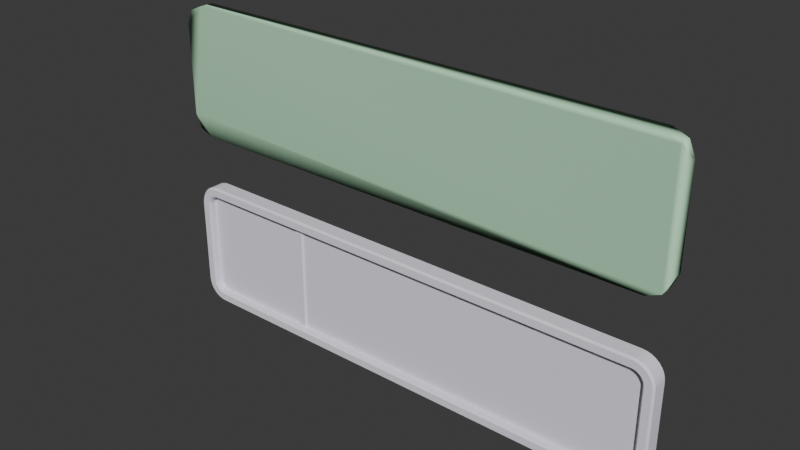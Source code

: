 # Source: Model.blend  (saved by Blender 4.4.30; exported with 4.5.12 LTS)
import bpy
from mathutils import Matrix  # noqa: F401  (used for matrix-valued properties, if any)

bpy.ops.wm.read_factory_settings(use_empty=True)
scene = bpy.context.scene
scene.name = 'sign_gameplay01_witharrow_l.qc'

# ---- collections
col_sign_gameplay01_witharrow_l = bpy.data.collections.new('sign_gameplay01_witharrow_L'); scene.collection.children.link(col_sign_gameplay01_witharrow_l)
col_sign_gameplay01_witharrow_l_physics = bpy.data.collections.new('sign_gameplay01_witharrow_l_physics'); scene.collection.children.link(col_sign_gameplay01_witharrow_l_physics)

# ---- materials (node trees are filled in below, after node groups)
mat_sign_sequence_state_active = bpy.data.materials.new('sign_sequence_state_active')
mat_sign_sequence_state_active.diffuse_color = (0.8429, 0.8352, 0.9236, 1.0)
mat_phy = bpy.data.materials.new('  phy')
mat_phy.diffuse_color = (0.5797, 0.9567, 0.6432, 1.0)

# ---- material node trees

# ---- world
world_world = bpy.data.worlds.new('World'); scene.world = world_world
world_world.use_nodes = True; world_world.node_tree.nodes.clear()
_N = world_world.node_tree.nodes; _L = world_world.node_tree.links
n0 = _N.new('ShaderNodeOutputWorld'); n0.name = 'World Output'; n0.location = (300, 300)
n1 = _N.new('ShaderNodeBackground'); n1.name = 'Background'; n1.location = (10, 300)
n1.inputs[0].default_value = (0.05088, 0.05088, 0.05088, 1.0)
_L.new(n1.outputs[0], n0.inputs[0])
n0.is_active_output = True
world_world.color = (0.05088, 0.05088, 0.05088)
world_world.sun_shadow_jitter_overblur = 0.0

# ---- meshes
me_sign_gameplay01_witharrow_l = bpy.data.meshes.new('sign_gameplay01_witharrow_L')
me_sign_gameplay01_witharrow_l.from_pydata([(-23.0, -2.666, 12.0), (-43.0, -3e-06, 12.0), (-43.0, -2.666, 12.0), (-23.0, -2e-06, 12.0), (-23.0, -2.666, -10.0), (-43.0, -2e-06, -10.0), (-43.0, -2.666, -10.0), (-23.0, -1e-06, -10.0), (43.0, -2.666, -10.0), (43.0, 2e-06, -10.0), (-23.0, -1e-06, 10.0), (-43.0, -2.666, 10.0), (-43.0, -2e-06, 10.0), (-23.0, -2.666, 10.0), (43.0, 2e-06, 10.0), (43.0, -2.666, 10.0), (-23.0, 0.0, -12.0), (-43.0, -2.666, -12.0), (-43.0, -1e-06, -12.0), (-23.0, -2.666, -12.0), (43.0, 3e-06, -12.0), (43.0, -2.666, -12.0), (-23.67, -2.0, -10.0), (-24.0, -1.666, 10.0), (-24.0, -1.666, -10.0), (-23.67, -2.0, 10.0), (-22.0, -1.666, -10.0), (-22.33, -2.0, 10.0), (-22.33, -2.0, -10.0), (-22.0, -1.666, 10.0), (43.0, -2.666, 12.0), (43.0, 1e-06, 12.0), (45.0, -1.666, 8.0), (43.0, -1.666, 10.0), (-23.0, -1.666, 10.0), (43.45, -1.666, 9.95), (43.87, -1.666, 9.802), (44.25, -1.666, 9.564), (44.56, -1.666, 9.247), (44.8, -1.666, 8.868), (44.95, -1.666, 8.445), (44.95, -1.666, -8.445), (45.0, -1.666, -8.0), (44.8, -1.666, -8.868), (44.56, -1.666, -9.247), (44.25, -1.666, -9.564), (43.87, -1.666, -9.802), (43.45, -1.666, -9.95), (43.0, -1.666, -10.0), (-23.0, -1.666, -10.0), (-43.0, -1.666, 10.0), (-43.0, -1.666, -10.0), (-43.45, -1.666, -9.95), (-43.87, -1.666, -9.802), (-44.25, -1.666, -9.564), (-44.56, -1.666, -9.247), (-44.8, -1.666, -8.868), (-44.95, -1.666, -8.445), (-45.0, -1.666, -8.0), (-45.0, -1.666, 8.0), (-44.95, -1.666, 8.445), (-44.8, -1.666, 8.868), (-44.56, -1.666, 9.247), (-44.25, -1.666, 9.564), (-43.87, -1.666, 9.802), (-43.45, -1.666, 9.95), (47.0, -2.666, -8.0), (46.67, -3.0, 8.0), (46.67, -3.0, -8.0), (46.59, -3.0, -8.715), (46.92, -2.666, -8.78), (46.39, -3.0, -9.403), (-23.0, -3.0, 11.67), (43.0, -3.0, 11.67), (43.72, -3.0, 11.59), (43.78, -2.666, 11.92), (44.4, -3.0, 11.39), (44.53, -2.666, 11.7), (45.04, -3.0, 11.05), (45.22, -2.666, 11.33), (45.59, -3.0, 10.59), (45.83, -2.666, 10.83), (46.05, -3.0, 10.04), (46.33, -2.666, 10.22), (46.39, -3.0, 9.403), (46.7, -2.666, 9.531), (46.59, -3.0, 8.715), (46.92, -2.666, 8.78), (47.0, -2.666, 8.0), (-45.0, -2e-06, -8.0), (-45.0, -2.666, -8.0), (-44.96, -2.666, -8.39), (-44.96, -2e-06, -8.39), (-44.85, -2.666, -8.765), (-44.85, -2e-06, -8.765), (-44.66, -2.666, -9.111), (-44.66, -2e-06, -9.111), (-44.41, -2.666, -9.414), (-44.41, -2e-06, -9.414), (-44.11, -2.666, -9.663), (-44.11, -2e-06, -9.663), (-43.77, -2.666, -9.848), (-43.77, -2e-06, -9.848), (-43.39, -2.666, -9.962), (-43.39, -2e-06, -9.962), (-43.39, -2.666, 9.962), (-43.39, -2e-06, 9.962), (-43.77, -2.666, 9.848), (-43.77, -2e-06, 9.848), (-44.11, -2.666, 9.663), (-44.11, -2e-06, 9.663), (-44.41, -2.666, 9.414), (-44.41, -2e-06, 9.414), (-44.66, -2.666, 9.111), (-44.66, -2e-06, 9.111), (-44.85, -2.666, 8.765), (-44.85, -2e-06, 8.765), (-44.96, -2.666, 8.39), (-44.96, -2e-06, 8.39), (-45.0, -2.666, 8.0), (-45.0, -2e-06, 8.0), (44.96, 2e-06, -8.39), (45.0, -2.666, -8.0), (45.0, 2e-06, -8.0), (44.96, -2.666, -8.39), (44.85, 2e-06, -8.765), (44.85, -2.666, -8.765), (44.66, 2e-06, -9.111), (44.66, -2.666, -9.111), (44.41, 2e-06, -9.414), (44.41, -2.666, -9.414), (44.11, 2e-06, -9.663), (44.11, -2.666, -9.663), (43.77, 2e-06, -9.848), (43.77, -2.666, -9.848), (43.39, 2e-06, -9.962), (43.39, -2.666, -9.962), (43.39, 2e-06, 9.962), (43.39, -2.666, 9.962), (43.77, 2e-06, 9.848), (43.77, -2.666, 9.848), (44.11, 2e-06, 9.663), (44.11, -2.666, 9.663), (44.41, 2e-06, 9.414), (44.41, -2.666, 9.414), (44.66, 2e-06, 9.111), (44.66, -2.666, 9.111), (44.85, 2e-06, 8.765), (44.85, -2.666, 8.765), (44.96, 2e-06, 8.39), (44.96, -2.666, 8.39), (45.0, 2e-06, 8.0), (45.0, -2.666, 8.0), (47.0, 2e-06, -8.0), (46.92, 2e-06, -8.78), (46.7, -2.666, -9.531), (46.7, 2e-06, -9.531), (46.33, -2.666, -10.22), (46.33, 2e-06, -10.22), (45.83, -2.666, -10.83), (45.83, 2e-06, -10.83), (45.22, -2.666, -11.33), (45.22, 2e-06, -11.33), (44.53, -2.666, -11.7), (44.53, 3e-06, -11.7), (43.78, -2.666, -11.92), (43.78, 3e-06, -11.92), (43.78, 1e-06, 11.92), (44.53, 1e-06, 11.7), (45.22, 2e-06, 11.33), (45.83, 2e-06, 10.83), (46.33, 2e-06, 10.22), (46.7, 2e-06, 9.531), (46.92, 2e-06, 8.78), (47.0, 2e-06, 8.0), (-46.92, -2.666, 8.78), (-47.0, -2e-06, 8.0), (-47.0, -2.666, 8.0), (-46.92, -2e-06, 8.78), (-46.7, -2.666, 9.531), (-46.7, -2e-06, 9.531), (-46.33, -2.666, 10.22), (-46.33, -2e-06, 10.22), (-45.83, -2.666, 10.83), (-45.83, -2e-06, 10.83), (-45.22, -2.666, 11.33), (-45.22, -2e-06, 11.33), (-44.53, -2.666, 11.7), (-44.53, -3e-06, 11.7), (-43.78, -2.666, 11.92), (-43.78, -3e-06, 11.92), (-43.78, -2.666, -11.92), (-43.78, -1e-06, -11.92), (-44.53, -2.666, -11.7), (-44.53, -1e-06, -11.7), (-45.22, -2.666, -11.33), (-45.22, -2e-06, -11.33), (-45.83, -2.666, -10.83), (-45.83, -2e-06, -10.83), (-46.33, -2.666, -10.22), (-46.33, -2e-06, -10.22), (-46.7, -2.666, -9.531), (-46.7, -2e-06, -9.531), (-46.92, -2.666, -8.78), (-46.92, -2e-06, -8.78), (-47.0, -2.666, -8.0), (-47.0, -2e-06, -8.0), (44.3, -3.0, -9.941), (45.59, -3.0, -10.59), (44.65, -3.0, -9.651), (46.05, -3.0, -10.04), (44.94, -3.0, -9.297), (45.16, -3.0, -8.894), (45.29, -3.0, -8.456), (45.33, -3.0, -8.0), (45.33, -3.0, 8.0), (45.29, -3.0, 8.456), (45.16, -3.0, 8.894), (44.94, -3.0, 9.297), (43.46, -3.0, -10.29), (44.4, -3.0, -11.39), (43.89, -3.0, -10.16), (45.04, -3.0, -11.05), (44.65, -3.0, 9.651), (44.3, -3.0, 9.941), (43.89, -3.0, 10.16), (43.46, -3.0, 10.29), (43.0, -3.0, 10.33), (-23.0, -3.0, 10.33), (-43.0, -3.0, 11.67), (-43.0, -3.0, 10.33), (-43.72, -3.0, 11.59), (-43.46, -3.0, 10.29), (-44.4, -3.0, 11.39), (-43.89, -3.0, 10.16), (-45.04, -3.0, 11.05), (-44.3, -3.0, 9.941), (-45.59, -3.0, 10.59), (-44.65, -3.0, 9.651), (-46.05, -3.0, 10.04), (-44.94, -3.0, 9.297), (-46.39, -3.0, 9.403), (-45.16, -3.0, 8.894), (-46.59, -3.0, 8.715), (-45.29, -3.0, 8.456), (-46.67, -3.0, 8.0), (-45.33, -3.0, 8.0), (-46.67, -3.0, -8.0), (-45.33, -3.0, -8.0), (-46.59, -3.0, -8.715), (-45.29, -3.0, -8.456), (-46.39, -3.0, -9.403), (-45.16, -3.0, -8.894), (-46.05, -3.0, -10.04), (-44.94, -3.0, -9.297), (-45.59, -3.0, -10.59), (-44.65, -3.0, -9.651), (-45.04, -3.0, -11.05), (-44.3, -3.0, -9.941), (-44.4, -3.0, -11.39), (-43.89, -3.0, -10.16), (-43.72, -3.0, -11.59), (-43.46, -3.0, -10.29), (-43.0, -3.0, -11.67), (-43.0, -3.0, -10.33), (-23.0, -3.0, -11.67), (-23.0, -3.0, -10.33), (43.0, -3.0, -11.67), (43.0, -3.0, -10.33), (43.72, -3.0, -11.59)], [], [(0, 1, 2), (0, 3, 1), (4, 5, 6), (4, 7, 5), (8, 7, 4), (8, 9, 7), (10, 11, 12), (10, 13, 11), (14, 13, 10), (14, 15, 13), (16, 17, 18), (16, 19, 17), (20, 19, 16), (20, 21, 19), (22, 23, 24), (22, 25, 23), (26, 27, 28), (26, 29, 27), (22, 27, 25), (22, 28, 27), (30, 3, 0), (30, 31, 3), (32, 33, 34), (32, 35, 33), (32, 36, 35), (32, 37, 36), (32, 38, 37), (32, 39, 38), (32, 40, 39), (32, 41, 42), (32, 43, 41), (32, 44, 43), (32, 45, 44), (32, 46, 45), (32, 47, 46), (32, 48, 47), (32, 49, 48), (32, 34, 49), (50, 49, 34), (50, 51, 49), (50, 52, 51), (50, 53, 52), (50, 54, 53), (50, 55, 54), (50, 56, 55), (50, 57, 56), (50, 58, 57), (50, 59, 58), (50, 60, 59), (50, 61, 60), (50, 62, 61), (50, 63, 62), (50, 64, 63), (50, 65, 64), (66, 67, 68), (69, 66, 68), (69, 70, 66), (71, 70, 69), (72, 73, 30), (74, 30, 73), (74, 75, 30), (76, 75, 74), (76, 77, 75), (78, 77, 76), (78, 79, 77), (80, 79, 78), (80, 81, 79), (82, 81, 80), (82, 83, 81), (84, 83, 82), (84, 85, 83), (86, 85, 84), (86, 87, 85), (67, 87, 86), (67, 88, 87), (66, 88, 67), (89, 90, 91), (89, 91, 92), (92, 91, 93), (92, 93, 94), (94, 93, 95), (94, 95, 96), (96, 95, 97), (96, 97, 98), (98, 97, 99), (98, 99, 100), (100, 99, 101), (100, 101, 102), (102, 101, 103), (102, 103, 104), (104, 103, 6), (104, 6, 5), (12, 11, 105), (12, 105, 106), (106, 105, 107), (106, 107, 108), (108, 107, 109), (108, 109, 110), (110, 109, 111), (110, 111, 112), (112, 111, 113), (112, 113, 114), (114, 113, 115), (114, 115, 116), (116, 115, 117), (116, 117, 118), (118, 117, 119), (118, 119, 120), (90, 120, 119), (90, 89, 120), (121, 122, 123), (121, 124, 122), (125, 124, 121), (125, 126, 124), (127, 126, 125), (127, 128, 126), (129, 128, 127), (129, 130, 128), (131, 130, 129), (131, 132, 130), (133, 132, 131), (133, 134, 132), (135, 134, 133), (135, 136, 134), (9, 136, 135), (9, 8, 136), (137, 15, 14), (137, 138, 15), (139, 138, 137), (139, 140, 138), (141, 140, 139), (141, 142, 140), (143, 142, 141), (143, 144, 142), (145, 144, 143), (145, 146, 144), (147, 146, 145), (147, 148, 146), (149, 148, 147), (149, 150, 148), (151, 150, 149), (151, 152, 150), (152, 151, 123), (152, 123, 122), (70, 153, 66), (70, 154, 153), (155, 154, 70), (155, 156, 154), (157, 156, 155), (157, 158, 156), (159, 158, 157), (159, 160, 158), (161, 160, 159), (161, 162, 160), (163, 162, 161), (163, 164, 162), (165, 164, 163), (165, 166, 164), (21, 166, 165), (21, 20, 166), (75, 31, 30), (75, 167, 31), (77, 167, 75), (77, 168, 167), (79, 168, 77), (79, 169, 168), (81, 169, 79), (81, 170, 169), (83, 170, 81), (83, 171, 170), (85, 171, 83), (85, 172, 171), (87, 172, 85), (87, 173, 172), (88, 173, 87), (88, 174, 173), (174, 88, 66), (174, 66, 153), (175, 176, 177), (175, 178, 176), (179, 178, 175), (179, 180, 178), (181, 180, 179), (181, 182, 180), (183, 182, 181), (183, 184, 182), (185, 184, 183), (185, 186, 184), (187, 186, 185), (187, 188, 186), (189, 188, 187), (189, 190, 188), (2, 190, 189), (2, 1, 190), (191, 18, 17), (191, 192, 18), (193, 192, 191), (193, 194, 192), (195, 194, 193), (195, 196, 194), (197, 196, 195), (197, 198, 196), (199, 198, 197), (199, 200, 198), (201, 200, 199), (201, 202, 200), (203, 202, 201), (203, 204, 202), (205, 204, 203), (205, 206, 204), (206, 205, 177), (206, 177, 176), (207, 208, 209), (209, 208, 210), (209, 210, 211), (211, 210, 71), (211, 71, 212), (212, 71, 69), (212, 69, 213), (213, 69, 68), (213, 68, 214), (67, 214, 68), (67, 215, 214), (215, 67, 86), (215, 86, 216), (216, 86, 84), (216, 84, 217), (217, 84, 82), (217, 82, 218), (218, 82, 80), (219, 220, 221), (221, 220, 222), (221, 222, 207), (207, 222, 208), (218, 80, 223), (223, 80, 78), (223, 78, 224), (224, 78, 76), (224, 76, 225), (225, 76, 74), (225, 74, 226), (226, 74, 73), (226, 73, 227), (227, 73, 72), (227, 72, 228), (228, 72, 229), (228, 229, 230), (230, 229, 231), (230, 231, 232), (232, 231, 233), (232, 233, 234), (234, 233, 235), (234, 235, 236), (236, 235, 237), (236, 237, 238), (238, 237, 239), (238, 239, 240), (240, 239, 241), (240, 241, 242), (242, 241, 243), (242, 243, 244), (244, 243, 245), (244, 245, 246), (247, 246, 245), (247, 248, 246), (248, 247, 249), (248, 249, 250), (250, 249, 251), (250, 251, 252), (252, 251, 253), (252, 253, 254), (254, 253, 255), (254, 255, 256), (256, 255, 257), (256, 257, 258), (258, 257, 259), (258, 259, 260), (260, 259, 261), (260, 261, 262), (262, 261, 263), (262, 263, 264), (265, 264, 263), (265, 266, 264), (267, 266, 265), (267, 268, 266), (268, 267, 269), (268, 269, 219), (219, 269, 220), (243, 175, 177), (241, 175, 243), (241, 179, 175), (239, 179, 241), (239, 181, 179), (237, 181, 239), (237, 183, 181), (235, 183, 237), (235, 185, 183), (233, 185, 235), (233, 187, 185), (231, 187, 233), (231, 189, 187), (229, 189, 231), (229, 2, 189), (0, 2, 229), (0, 229, 72), (72, 30, 0), (136, 219, 221), (8, 219, 136), (8, 268, 219), (266, 268, 8), (266, 8, 4), (4, 264, 266), (4, 6, 264), (103, 264, 6), (103, 262, 264), (101, 262, 103), (101, 260, 262), (99, 260, 101), (99, 258, 260), (97, 258, 99), (97, 256, 258), (95, 256, 97), (95, 254, 256), (93, 254, 95), (93, 252, 254), (91, 252, 93), (91, 250, 252), (90, 250, 91), (90, 248, 250), (90, 246, 248), (90, 119, 246), (117, 246, 119), (117, 244, 246), (115, 244, 117), (115, 242, 244), (113, 242, 115), (113, 240, 242), (111, 240, 113), (111, 238, 240), (109, 238, 111), (109, 236, 238), (107, 236, 109), (107, 234, 236), (105, 234, 107), (105, 232, 234), (11, 232, 105), (11, 230, 232), (11, 228, 230), (11, 13, 228), (227, 228, 13), (227, 13, 15), (138, 227, 15), (138, 226, 227), (140, 226, 138), (140, 225, 226), (142, 225, 140), (142, 224, 225), (144, 224, 142), (144, 223, 224), (146, 223, 144), (146, 218, 223), (148, 218, 146), (148, 217, 218), (150, 217, 148), (150, 216, 217), (152, 216, 150), (152, 215, 216), (214, 215, 152), (214, 152, 122), (124, 214, 122), (124, 213, 214), (126, 213, 124), (126, 212, 213), (128, 212, 126), (128, 211, 212), (130, 211, 128), (130, 209, 211), (132, 209, 130), (132, 207, 209), (134, 207, 132), (134, 221, 207), (136, 221, 134), (71, 155, 70), (210, 155, 71), (210, 157, 155), (208, 157, 210), (208, 159, 157), (222, 159, 208), (222, 161, 159), (220, 161, 222), (220, 163, 161), (269, 163, 220), (269, 165, 163), (267, 165, 269), (267, 21, 165), (19, 21, 267), (19, 267, 265), (265, 17, 19), (265, 263, 17), (261, 17, 263), (261, 191, 17), (259, 191, 261), (259, 193, 191), (257, 193, 259), (257, 195, 193), (255, 195, 257), (255, 197, 195), (253, 197, 255), (253, 199, 197), (251, 199, 253), (251, 201, 199), (249, 201, 251), (249, 203, 201), (247, 203, 249), (247, 205, 203), (247, 177, 205), (247, 245, 177), (243, 177, 245)])
me_sign_gameplay01_witharrow_l.polygons.foreach_set('use_smooth', [True] * 418)
_k = set([(0, 2), (0, 30), (2, 189), (4, 6), (4, 8), (6, 103), (8, 136), (11, 13), (11, 105), (13, 15), (15, 138), (17, 19), (17, 191), (19, 21), (21, 165), (22, 23), (22, 25), (26, 27), (27, 28), (30, 75), (66, 70), (66, 88), (67, 68), (67, 86), (68, 69), (69, 71), (70, 155), (71, 210), (72, 73), (72, 229), (73, 74), (74, 76), (75, 77), (76, 78), (77, 79), (78, 80), (79, 81), (80, 82), (81, 83), (82, 84), (83, 85), (84, 86), (85, 87), (87, 88), (90, 91), (90, 119), (91, 93), (93, 95), (95, 97), (97, 99), (99, 101), (101, 103), (105, 107), (107, 109), (109, 111), (111, 113), (113, 115), (115, 117), (117, 119), (122, 124), (122, 152), (124, 126), (126, 128), (128, 130), (130, 132), (132, 134), (134, 136), (138, 140), (140, 142), (142, 144), (144, 146), (146, 148), (148, 150), (150, 152), (155, 157), (157, 159), (159, 161), (161, 163), (163, 165), (175, 177), (175, 179), (177, 205), (179, 181), (181, 183), (183, 185), (185, 187), (187, 189), (191, 193), (193, 195), (195, 197), (197, 199), (199, 201), (201, 203), (203, 205), (207, 209), (207, 221), (208, 210), (208, 222), (209, 211), (211, 212), (212, 213), (213, 214), (214, 215), (215, 216), (216, 217), (217, 218), (218, 223), (219, 221), (219, 268), (220, 222), (220, 269), (223, 224), (224, 225), (225, 226), (226, 227), (227, 228), (228, 230), (229, 231), (230, 232), (231, 233), (232, 234), (233, 235), (234, 236), (235, 237), (236, 238), (237, 239), (238, 240), (239, 241), (240, 242), (241, 243), (242, 244), (243, 245), (244, 246), (245, 247), (246, 248), (247, 249), (248, 250), (249, 251), (250, 252), (251, 253), (252, 254), (253, 255), (254, 256), (255, 257), (256, 258), (257, 259), (258, 260), (259, 261), (260, 262), (261, 263), (262, 264), (263, 265), (264, 266), (265, 267), (266, 268), (267, 269)])
me_sign_gameplay01_witharrow_l.attributes.new('sharp_edge', 'BOOLEAN', 'EDGE').data.foreach_set('value', [ (min(e.vertices), max(e.vertices)) in _k for e in me_sign_gameplay01_witharrow_l.edges])
_uv = me_sign_gameplay01_witharrow_l.uv_layers.new(name='Float2')
_uv.uv.foreach_set('vector', [0.05799, 0.3767, 0.2706, 0.4337, 0.2706, 0.3767, 0.05799, 0.3767, 0.05799, 0.4337, 0.2706, 0.4337, 0.7496, 0.1503, 0.9588, 0.2065, 0.9588, 0.1504, 0.7496, 0.1503, 0.7496, 0.2065, 0.9588, 0.2065, 0.05803, 0.1503, 0.7496, 0.2065, 0.7496, 0.1503, 0.05803, 0.1503, 0.05803, 0.2065, 0.7496, 0.2065, 0.7494, 0.2065, 0.959, 0.2627, 0.959, 0.2065, 0.7494, 0.2065, 0.7494, 0.2627, 0.959, 0.2627, 0.0578, 0.2065, 0.7494, 0.2627, 0.7494, 0.2065, 0.0578, 0.2065, 0.0578, 0.2627, 0.7494, 0.2627, 0.2706, 0.3767, 0.0578, 0.3197, 0.0578, 0.3767, 0.2706, 0.3767, 0.2706, 0.3197, 0.0578, 0.3197, 0.9722, 0.3767, 0.2706, 0.3197, 0.2706, 0.3767, 0.9722, 0.3767, 0.9722, 0.3198, 0.2706, 0.3197, 0.03603, 0.4605, 0.03279, 0.0707, 0.03279, 0.4605, 0.03603, 0.4605, 0.03603, 0.0707, 0.03279, 0.0707, 0.05217, 0.4605, 0.04892, 0.0707, 0.04892, 0.4605, 0.05217, 0.4605, 0.05217, 0.0707, 0.04892, 0.0707, 0.03603, 0.4605, 0.04892, 0.0707, 0.03603, 0.0707, 0.03603, 0.4605, 0.04892, 0.4605, 0.04892, 0.0707, 0.2706, 0.3767, 0.9722, 0.4337, 0.9722, 0.3767, 0.2706, 0.3767, 0.2706, 0.4337, 0.9722, 0.4337, 0.9812, 0.9321, 0.9591, 0.9766, 0.2442, 0.9766, 0.9812, 0.9321, 0.964, 0.9755, 0.9591, 0.9766, 0.9812, 0.9321, 0.9687, 0.9722, 0.964, 0.9755, 0.9812, 0.9321, 0.9729, 0.9669, 0.9687, 0.9722, 0.9812, 0.9321, 0.9764, 0.9599, 0.9729, 0.9669, 0.9812, 0.9321, 0.979, 0.9514, 0.9764, 0.9599, 0.9812, 0.9321, 0.9807, 0.942, 0.979, 0.9514, 0.9812, 0.9321, 0.9807, 0.5661, 0.9812, 0.576, 0.9812, 0.9321, 0.979, 0.5567, 0.9807, 0.5661, 0.9812, 0.9321, 0.9764, 0.5483, 0.979, 0.5567, 0.9812, 0.9321, 0.9729, 0.5412, 0.9764, 0.5483, 0.9812, 0.9321, 0.9687, 0.5359, 0.9729, 0.5412, 0.9812, 0.9321, 0.964, 0.5326, 0.9687, 0.5359, 0.9812, 0.9321, 0.9591, 0.5315, 0.964, 0.5326, 0.9812, 0.9321, 0.2442, 0.5315, 0.9591, 0.5315, 0.9812, 0.9321, 0.2442, 0.9766, 0.2442, 0.5315, 0.02947, 0.9766, 0.2442, 0.5315, 0.2442, 0.9766, 0.02947, 0.9766, 0.02947, 0.5315, 0.2442, 0.5315, 0.02947, 0.9766, 0.02455, 0.5326, 0.02947, 0.5315, 0.02947, 0.9766, 0.01987, 0.5359, 0.02455, 0.5326, 0.02947, 0.9766, 0.01567, 0.5412, 0.01987, 0.5359, 0.02947, 0.9766, 0.01217, 0.5483, 0.01567, 0.5412, 0.02947, 0.9766, 0.009532, 0.5567, 0.01217, 0.5483, 0.02947, 0.9766, 0.007895, 0.5661, 0.009532, 0.5567, 0.02947, 0.9766, 0.00734, 0.576, 0.007895, 0.5661, 0.02947, 0.9766, 0.00734, 0.9321, 0.00734, 0.576, 0.02947, 0.9766, 0.007895, 0.942, 0.00734, 0.9321, 0.02947, 0.9766, 0.009532, 0.9514, 0.007895, 0.942, 0.02947, 0.9766, 0.01217, 0.9599, 0.009532, 0.9514, 0.02947, 0.9766, 0.01567, 0.9669, 0.01217, 0.9599, 0.02947, 0.9766, 0.01987, 0.9722, 0.01567, 0.9669, 0.02947, 0.9766, 0.02455, 0.9755, 0.01987, 0.9722, 0.0, 0.09138, 0.003563, 0.4337, 0.003563, 0.09138, 0.004312, 0.07608, 0.0, 0.09138, 0.003563, 0.09138, 0.004312, 0.07608, 0.000818, 0.07468, 0.0, 0.09138, 0.006531, 0.06137, 0.000818, 0.07468, 0.004312, 0.07608, 0.7447, 0.5122, 0.04255, 0.5122, 0.04255, 0.5193, 0.03495, 0.5107, 0.04255, 0.5193, 0.04255, 0.5122, 0.03495, 0.5107, 0.03425, 0.5177, 0.04255, 0.5193, 0.02763, 0.5062, 0.03425, 0.5177, 0.03495, 0.5107, 0.02763, 0.5062, 0.02627, 0.5128, 0.03425, 0.5177, 0.02089, 0.499, 0.02627, 0.5128, 0.02763, 0.5062, 0.02089, 0.499, 0.01891, 0.5049, 0.02627, 0.5128, 0.01498, 0.4892, 0.01891, 0.5049, 0.02089, 0.499, 0.01498, 0.4892, 0.01246, 0.4943, 0.01891, 0.5049, 0.01013, 0.4773, 0.01246, 0.4943, 0.01498, 0.4892, 0.01013, 0.4773, 0.007172, 0.4813, 0.01246, 0.4943, 0.006531, 0.4638, 0.007172, 0.4813, 0.01013, 0.4773, 0.006531, 0.4638, 0.003239, 0.4665, 0.007172, 0.4813, 0.004312, 0.449, 0.003239, 0.4665, 0.006531, 0.4638, 0.004312, 0.449, 0.000818, 0.4504, 0.003239, 0.4665, 0.003563, 0.4337, 0.000818, 0.4504, 0.004312, 0.449, 0.003563, 0.4337, 0.0, 0.4337, 0.000818, 0.4504, 0.0, 0.09138, 0.0, 0.4337, 0.003563, 0.4337, 0.6963, 0.3122, 0.6963, 0.2765, 0.6937, 0.2765, 0.6963, 0.3122, 0.6937, 0.2765, 0.6937, 0.3122, 0.6937, 0.3122, 0.6937, 0.2765, 0.6911, 0.2765, 0.6937, 0.3122, 0.6911, 0.2765, 0.6911, 0.3122, 0.6911, 0.3122, 0.6911, 0.2765, 0.6885, 0.2765, 0.6911, 0.3122, 0.6885, 0.2765, 0.6885, 0.3122, 0.6885, 0.3122, 0.6885, 0.2765, 0.6859, 0.2765, 0.6885, 0.3122, 0.6859, 0.2765, 0.6859, 0.3122, 0.6859, 0.3122, 0.6859, 0.2765, 0.6833, 0.2765, 0.6859, 0.3122, 0.6833, 0.2765, 0.6833, 0.3122, 0.6833, 0.3122, 0.6833, 0.2765, 0.6806, 0.2765, 0.6833, 0.3122, 0.6806, 0.2765, 0.6806, 0.3122, 0.6806, 0.3122, 0.6806, 0.2765, 0.678, 0.2765, 0.6806, 0.3122, 0.678, 0.2765, 0.678, 0.3122, 0.678, 0.3122, 0.678, 0.2765, 0.6754, 0.2765, 0.678, 0.3122, 0.6754, 0.2765, 0.6754, 0.3122, 0.8238, 0.3122, 0.8238, 0.2765, 0.8212, 0.2765, 0.8238, 0.3122, 0.8212, 0.2765, 0.8212, 0.3122, 0.8212, 0.3122, 0.8212, 0.2765, 0.8186, 0.2765, 0.8212, 0.3122, 0.8186, 0.2765, 0.8186, 0.3122, 0.8186, 0.3122, 0.8186, 0.2765, 0.816, 0.2765, 0.8186, 0.3122, 0.816, 0.2765, 0.816, 0.3122, 0.816, 0.3122, 0.816, 0.2765, 0.8134, 0.2765, 0.816, 0.3122, 0.8134, 0.2765, 0.8134, 0.3122, 0.8134, 0.3122, 0.8134, 0.2765, 0.8107, 0.2765, 0.8134, 0.3122, 0.8107, 0.2765, 0.8107, 0.3122, 0.8107, 0.3122, 0.8107, 0.2765, 0.8081, 0.2765, 0.8107, 0.3122, 0.8081, 0.2765, 0.8081, 0.3122, 0.8081, 0.3122, 0.8081, 0.2765, 0.8055, 0.2765, 0.8081, 0.3122, 0.8055, 0.2765, 0.8055, 0.3122, 0.8055, 0.3122, 0.8055, 0.2765, 0.8029, 0.2765, 0.8055, 0.3122, 0.8029, 0.2765, 0.8029, 0.3122, 0.6963, 0.2765, 0.8029, 0.3122, 0.8029, 0.2765, 0.6963, 0.2765, 0.6963, 0.3122, 0.8029, 0.3122, 0.9539, 0.3122, 0.9513, 0.2765, 0.9513, 0.3122, 0.9539, 0.3122, 0.9539, 0.2765, 0.9513, 0.2765, 0.9565, 0.3122, 0.9539, 0.2765, 0.9539, 0.3122, 0.9565, 0.3122, 0.9565, 0.2765, 0.9539, 0.2765, 0.9591, 0.3122, 0.9565, 0.2765, 0.9565, 0.3122, 0.9591, 0.3122, 0.9591, 0.2765, 0.9565, 0.2765, 0.9617, 0.3122, 0.9591, 0.2765, 0.9591, 0.3122, 0.9617, 0.3122, 0.9617, 0.2765, 0.9591, 0.2765, 0.9643, 0.3122, 0.9617, 0.2765, 0.9617, 0.3122, 0.9643, 0.3122, 0.9643, 0.2765, 0.9617, 0.2765, 0.967, 0.3122, 0.9643, 0.2765, 0.9643, 0.3122, 0.967, 0.3122, 0.967, 0.2765, 0.9643, 0.2765, 0.9696, 0.3122, 0.967, 0.2765, 0.967, 0.3122, 0.9696, 0.3122, 0.9696, 0.2765, 0.967, 0.2765, 0.9722, 0.3122, 0.9696, 0.2765, 0.9696, 0.3122, 0.9722, 0.3122, 0.9722, 0.2765, 0.9696, 0.2765, 0.8264, 0.3122, 0.8238, 0.2765, 0.8238, 0.3122, 0.8264, 0.3122, 0.8264, 0.2765, 0.8238, 0.2765, 0.829, 0.3122, 0.8264, 0.2765, 0.8264, 0.3122, 0.829, 0.3122, 0.829, 0.2765, 0.8264, 0.2765, 0.8316, 0.3122, 0.829, 0.2765, 0.829, 0.3122, 0.8316, 0.3122, 0.8316, 0.2765, 0.829, 0.2765, 0.8342, 0.3122, 0.8316, 0.2765, 0.8316, 0.3122, 0.8342, 0.3122, 0.8342, 0.2765, 0.8316, 0.2765, 0.8369, 0.3122, 0.8342, 0.2765, 0.8342, 0.3122, 0.8369, 0.3122, 0.8369, 0.2765, 0.8342, 0.2765, 0.8395, 0.3122, 0.8369, 0.2765, 0.8369, 0.3122, 0.8395, 0.3122, 0.8395, 0.2765, 0.8369, 0.2765, 0.8421, 0.3122, 0.8395, 0.2765, 0.8395, 0.3122, 0.8421, 0.3122, 0.8421, 0.2765, 0.8395, 0.2765, 0.8447, 0.3122, 0.8421, 0.2765, 0.8421, 0.3122, 0.8447, 0.3122, 0.8447, 0.2765, 0.8421, 0.2765, 0.8447, 0.2765, 0.8447, 0.3122, 0.9513, 0.3122, 0.8447, 0.2765, 0.9513, 0.3122, 0.9513, 0.2765, 0.4196, 0.268, 0.4279, 0.3144, 0.4279, 0.268, 0.4196, 0.268, 0.4196, 0.3144, 0.4279, 0.3144, 0.4113, 0.268, 0.4196, 0.3144, 0.4196, 0.268, 0.4113, 0.268, 0.4113, 0.3144, 0.4196, 0.3144, 0.4029, 0.268, 0.4113, 0.3144, 0.4113, 0.268, 0.4029, 0.268, 0.4029, 0.3144, 0.4113, 0.3144, 0.3946, 0.268, 0.4029, 0.3144, 0.4029, 0.268, 0.3946, 0.268, 0.3946, 0.3144, 0.4029, 0.3144, 0.3863, 0.268, 0.3946, 0.3144, 0.3946, 0.268, 0.3863, 0.268, 0.3863, 0.3144, 0.3946, 0.3144, 0.3779, 0.268, 0.3863, 0.3144, 0.3863, 0.268, 0.3779, 0.268, 0.3779, 0.3144, 0.3863, 0.3144, 0.3696, 0.268, 0.3779, 0.3144, 0.3779, 0.268, 0.3696, 0.268, 0.3696, 0.3144, 0.3779, 0.3144, 0.3613, 0.268, 0.3696, 0.3144, 0.3696, 0.268, 0.3613, 0.268, 0.3613, 0.3144, 0.3696, 0.3144, 0.6564, 0.268, 0.6647, 0.3144, 0.6647, 0.268, 0.6564, 0.268, 0.6564, 0.3144, 0.6647, 0.3144, 0.648, 0.268, 0.6564, 0.3144, 0.6564, 0.268, 0.648, 0.268, 0.648, 0.3144, 0.6564, 0.3144, 0.6397, 0.268, 0.648, 0.3144, 0.648, 0.268, 0.6397, 0.268, 0.6397, 0.3144, 0.648, 0.3144, 0.6314, 0.268, 0.6397, 0.3144, 0.6397, 0.268, 0.6314, 0.268, 0.6314, 0.3144, 0.6397, 0.3144, 0.623, 0.268, 0.6314, 0.3144, 0.6314, 0.268, 0.623, 0.268, 0.623, 0.3144, 0.6314, 0.3144, 0.6147, 0.268, 0.623, 0.3144, 0.623, 0.268, 0.6147, 0.268, 0.6147, 0.3144, 0.623, 0.3144, 0.6064, 0.268, 0.6147, 0.3144, 0.6147, 0.268, 0.6064, 0.268, 0.6064, 0.3144, 0.6147, 0.3144, 0.598, 0.268, 0.6064, 0.3144, 0.6064, 0.268, 0.598, 0.268, 0.598, 0.3144, 0.6064, 0.3144, 0.598, 0.3144, 0.598, 0.268, 0.4279, 0.268, 0.598, 0.3144, 0.4279, 0.268, 0.4279, 0.3144, 0.1162, 0.268, 0.1245, 0.3144, 0.1245, 0.268, 0.1162, 0.268, 0.1162, 0.3144, 0.1245, 0.3144, 0.1078, 0.268, 0.1162, 0.3144, 0.1162, 0.268, 0.1078, 0.268, 0.1078, 0.3144, 0.1162, 0.3144, 0.09948, 0.268, 0.1078, 0.3144, 0.1078, 0.268, 0.09948, 0.268, 0.09948, 0.3144, 0.1078, 0.3144, 0.09114, 0.268, 0.09948, 0.3144, 0.09948, 0.268, 0.09114, 0.268, 0.09114, 0.3144, 0.09948, 0.3144, 0.08281, 0.268, 0.09114, 0.3144, 0.09114, 0.268, 0.08281, 0.268, 0.08281, 0.3144, 0.09114, 0.3144, 0.07447, 0.268, 0.08281, 0.3144, 0.08281, 0.268, 0.07447, 0.268, 0.07447, 0.3144, 0.08281, 0.3144, 0.06614, 0.268, 0.07447, 0.3144, 0.07447, 0.268, 0.06614, 0.268, 0.06614, 0.3144, 0.07447, 0.3144, 0.0578, 0.268, 0.06614, 0.3144, 0.06614, 0.268, 0.0578, 0.268, 0.0578, 0.3144, 0.06614, 0.3144, 0.3529, 0.268, 0.3613, 0.3144, 0.3613, 0.268, 0.3529, 0.268, 0.3529, 0.3144, 0.3613, 0.3144, 0.3446, 0.268, 0.3529, 0.3144, 0.3529, 0.268, 0.3446, 0.268, 0.3446, 0.3144, 0.3529, 0.3144, 0.3362, 0.268, 0.3446, 0.3144, 0.3446, 0.268, 0.3362, 0.268, 0.3362, 0.3144, 0.3446, 0.3144, 0.3279, 0.268, 0.3362, 0.3144, 0.3362, 0.268, 0.3279, 0.268, 0.3279, 0.3144, 0.3362, 0.3144, 0.3196, 0.268, 0.3279, 0.3144, 0.3279, 0.268, 0.3196, 0.268, 0.3196, 0.3144, 0.3279, 0.3144, 0.3112, 0.268, 0.3196, 0.3144, 0.3196, 0.268, 0.3112, 0.268, 0.3112, 0.3144, 0.3196, 0.3144, 0.3029, 0.268, 0.3112, 0.3144, 0.3112, 0.268, 0.3029, 0.268, 0.3029, 0.3144, 0.3112, 0.3144, 0.2946, 0.268, 0.3029, 0.3144, 0.3029, 0.268, 0.2946, 0.268, 0.2946, 0.3144, 0.3029, 0.3144, 0.2946, 0.3144, 0.2946, 0.268, 0.1245, 0.268, 0.2946, 0.3144, 0.1245, 0.268, 0.1245, 0.3144, 0.02875, 0.04984, 0.01498, 0.03593, 0.02499, 0.05605, 0.02499, 0.05605, 0.01498, 0.03593, 0.01013, 0.04781, 0.02499, 0.05605, 0.01013, 0.04781, 0.0219, 0.06362, 0.0219, 0.06362, 0.01013, 0.04781, 0.006531, 0.06137, 0.0219, 0.06362, 0.006531, 0.06137, 0.0196, 0.07226, 0.0196, 0.07226, 0.006531, 0.06137, 0.004312, 0.07608, 0.0196, 0.07226, 0.004312, 0.07608, 0.01819, 0.08163, 0.01819, 0.08163, 0.004312, 0.07608, 0.003563, 0.09138, 0.01819, 0.08163, 0.003563, 0.09138, 0.01771, 0.09138, 0.003563, 0.4337, 0.01771, 0.09138, 0.003563, 0.09138, 0.003563, 0.4337, 0.01771, 0.4337, 0.01771, 0.09138, 0.01771, 0.4337, 0.003563, 0.4337, 0.004312, 0.449, 0.01771, 0.4337, 0.004312, 0.449, 0.01819, 0.4435, 0.01819, 0.4435, 0.004312, 0.449, 0.006531, 0.4638, 0.01819, 0.4435, 0.006531, 0.4638, 0.0196, 0.4529, 0.0196, 0.4529, 0.006531, 0.4638, 0.01013, 0.4773, 0.0196, 0.4529, 0.01013, 0.4773, 0.0219, 0.4615, 0.0219, 0.4615, 0.01013, 0.4773, 0.01498, 0.4892, 0.03771, 0.04238, 0.02763, 0.01893, 0.03305, 0.04522, 0.03305, 0.04522, 0.02763, 0.01893, 0.02089, 0.02617, 0.03305, 0.04522, 0.02089, 0.02617, 0.02875, 0.04984, 0.02875, 0.04984, 0.02089, 0.02617, 0.01498, 0.03593, 0.0219, 0.4615, 0.01498, 0.4892, 0.02499, 0.4691, 0.02499, 0.4691, 0.01498, 0.4892, 0.02089, 0.499, 0.02499, 0.4691, 0.02089, 0.499, 0.02875, 0.4753, 0.02875, 0.4753, 0.02089, 0.499, 0.02763, 0.5062, 0.02875, 0.4753, 0.02763, 0.5062, 0.03305, 0.4799, 0.03305, 0.4799, 0.02763, 0.5062, 0.03495, 0.5107, 0.03305, 0.4799, 0.03495, 0.5107, 0.03771, 0.4827, 0.03771, 0.4827, 0.03495, 0.5107, 0.04255, 0.5122, 0.03771, 0.4827, 0.04255, 0.5122, 0.04255, 0.4837, 0.04255, 0.4837, 0.04255, 0.5122, 0.7447, 0.5122, 0.04255, 0.4837, 0.7447, 0.5122, 0.7447, 0.4837, 0.7447, 0.4837, 0.7447, 0.5122, 0.9574, 0.5122, 0.7447, 0.4837, 0.9574, 0.5122, 0.9574, 0.4837, 0.9574, 0.4837, 0.9574, 0.5122, 0.9651, 0.5107, 0.9574, 0.4837, 0.9651, 0.5107, 0.9623, 0.4827, 0.9623, 0.4827, 0.9651, 0.5107, 0.9724, 0.5062, 0.9623, 0.4827, 0.9724, 0.5062, 0.967, 0.4799, 0.967, 0.4799, 0.9724, 0.5062, 0.9791, 0.499, 0.967, 0.4799, 0.9791, 0.499, 0.9712, 0.4753, 0.9712, 0.4753, 0.9791, 0.499, 0.985, 0.4892, 0.9712, 0.4753, 0.985, 0.4892, 0.975, 0.4691, 0.975, 0.4691, 0.985, 0.4892, 0.9899, 0.4773, 0.975, 0.4691, 0.9899, 0.4773, 0.9781, 0.4615, 0.9781, 0.4615, 0.9899, 0.4773, 0.9935, 0.4638, 0.9781, 0.4615, 0.9935, 0.4638, 0.9804, 0.4529, 0.9804, 0.4529, 0.9935, 0.4638, 0.9957, 0.449, 0.9804, 0.4529, 0.9957, 0.449, 0.9818, 0.4435, 0.9818, 0.4435, 0.9957, 0.449, 0.9964, 0.4337, 0.9818, 0.4435, 0.9964, 0.4337, 0.9823, 0.4337, 0.9964, 0.09138, 0.9823, 0.4337, 0.9964, 0.4337, 0.9964, 0.09138, 0.9823, 0.09138, 0.9823, 0.4337, 0.9823, 0.09138, 0.9964, 0.09138, 0.9957, 0.07608, 0.9823, 0.09138, 0.9957, 0.07608, 0.9818, 0.08163, 0.9818, 0.08163, 0.9957, 0.07608, 0.9935, 0.06137, 0.9818, 0.08163, 0.9935, 0.06137, 0.9804, 0.07226, 0.9804, 0.07226, 0.9935, 0.06137, 0.9899, 0.04781, 0.9804, 0.07226, 0.9899, 0.04781, 0.9781, 0.06362, 0.9781, 0.06362, 0.9899, 0.04781, 0.985, 0.03593, 0.9781, 0.06362, 0.985, 0.03593, 0.975, 0.05605, 0.975, 0.05605, 0.985, 0.03593, 0.9791, 0.02617, 0.975, 0.05605, 0.9791, 0.02617, 0.9712, 0.04984, 0.9712, 0.04984, 0.9791, 0.02617, 0.9724, 0.01893, 0.9712, 0.04984, 0.9724, 0.01893, 0.967, 0.04522, 0.967, 0.04522, 0.9724, 0.01893, 0.9651, 0.01446, 0.967, 0.04522, 0.9651, 0.01446, 0.9623, 0.04238, 0.9623, 0.04238, 0.9651, 0.01446, 0.9574, 0.01296, 0.9623, 0.04238, 0.9574, 0.01296, 0.9574, 0.04142, 0.7447, 0.01295, 0.9574, 0.04142, 0.9574, 0.01296, 0.7447, 0.01295, 0.7447, 0.04143, 0.9574, 0.04142, 0.04255, 0.01296, 0.7447, 0.04143, 0.7447, 0.01295, 0.04255, 0.01296, 0.04255, 0.04142, 0.7447, 0.04143, 0.04255, 0.04142, 0.04255, 0.01296, 0.03495, 0.01446, 0.04255, 0.04142, 0.03495, 0.01446, 0.03771, 0.04238, 0.03771, 0.04238, 0.03495, 0.01446, 0.02763, 0.01893, 0.9957, 0.449, 0.9992, 0.4504, 1.0, 0.4337, 0.9935, 0.4638, 0.9992, 0.4504, 0.9957, 0.449, 0.9935, 0.4638, 0.9968, 0.4665, 0.9992, 0.4504, 0.9899, 0.4773, 0.9968, 0.4665, 0.9935, 0.4638, 0.9899, 0.4773, 0.9928, 0.4813, 0.9968, 0.4665, 0.985, 0.4892, 0.9928, 0.4813, 0.9899, 0.4773, 0.985, 0.4892, 0.9875, 0.4943, 0.9928, 0.4813, 0.9791, 0.499, 0.9875, 0.4943, 0.985, 0.4892, 0.9791, 0.499, 0.9811, 0.5049, 0.9875, 0.4943, 0.9724, 0.5062, 0.9811, 0.5049, 0.9791, 0.499, 0.9724, 0.5062, 0.9737, 0.5128, 0.9811, 0.5049, 0.9651, 0.5107, 0.9737, 0.5128, 0.9724, 0.5062, 0.9651, 0.5107, 0.9657, 0.5177, 0.9737, 0.5128, 0.9574, 0.5122, 0.9657, 0.5177, 0.9651, 0.5107, 0.9574, 0.5122, 0.9574, 0.5193, 0.9657, 0.5177, 0.7447, 0.5193, 0.9574, 0.5193, 0.9574, 0.5122, 0.7447, 0.5193, 0.9574, 0.5122, 0.7447, 0.5122, 0.7447, 0.5122, 0.04255, 0.5193, 0.7447, 0.5193, 0.0384, 0.04941, 0.03771, 0.04238, 0.03305, 0.04522, 0.04255, 0.04859, 0.03771, 0.04238, 0.0384, 0.04941, 0.04255, 0.04859, 0.04255, 0.04142, 0.03771, 0.04238, 0.7447, 0.04143, 0.04255, 0.04142, 0.04255, 0.04859, 0.7447, 0.04143, 0.04255, 0.04859, 0.7447, 0.04859, 0.7447, 0.04859, 0.9574, 0.04142, 0.7447, 0.04143, 0.7447, 0.04859, 0.9574, 0.04859, 0.9574, 0.04142, 0.9616, 0.04941, 0.9574, 0.04142, 0.9574, 0.04859, 0.9616, 0.04941, 0.9623, 0.04238, 0.9574, 0.04142, 0.9656, 0.05184, 0.9623, 0.04238, 0.9616, 0.04941, 0.9656, 0.05184, 0.967, 0.04522, 0.9623, 0.04238, 0.9693, 0.0558, 0.967, 0.04522, 0.9656, 0.05184, 0.9693, 0.0558, 0.9712, 0.04984, 0.967, 0.04522, 0.9725, 0.06112, 0.9712, 0.04984, 0.9693, 0.0558, 0.9725, 0.06112, 0.975, 0.05605, 0.9712, 0.04984, 0.9751, 0.06761, 0.975, 0.05605, 0.9725, 0.06112, 0.9751, 0.06761, 0.9781, 0.06362, 0.975, 0.05605, 0.9771, 0.075, 0.9781, 0.06362, 0.9751, 0.06761, 0.9771, 0.075, 0.9804, 0.07226, 0.9781, 0.06362, 0.9783, 0.08303, 0.9804, 0.07226, 0.9771, 0.075, 0.9783, 0.08303, 0.9818, 0.08163, 0.9804, 0.07226, 0.9787, 0.09138, 0.9818, 0.08163, 0.9783, 0.08303, 0.9787, 0.09138, 0.9823, 0.09138, 0.9818, 0.08163, 0.9787, 0.09138, 0.9823, 0.4337, 0.9823, 0.09138, 0.9787, 0.09138, 0.9787, 0.4337, 0.9823, 0.4337, 0.9783, 0.4421, 0.9823, 0.4337, 0.9787, 0.4337, 0.9783, 0.4421, 0.9818, 0.4435, 0.9823, 0.4337, 0.9771, 0.4501, 0.9818, 0.4435, 0.9783, 0.4421, 0.9771, 0.4501, 0.9804, 0.4529, 0.9818, 0.4435, 0.9751, 0.4575, 0.9804, 0.4529, 0.9771, 0.4501, 0.9751, 0.4575, 0.9781, 0.4615, 0.9804, 0.4529, 0.9725, 0.464, 0.9781, 0.4615, 0.9751, 0.4575, 0.9725, 0.464, 0.975, 0.4691, 0.9781, 0.4615, 0.9693, 0.4693, 0.975, 0.4691, 0.9725, 0.464, 0.9693, 0.4693, 0.9712, 0.4753, 0.975, 0.4691, 0.9656, 0.4733, 0.9712, 0.4753, 0.9693, 0.4693, 0.9656, 0.4733, 0.967, 0.4799, 0.9712, 0.4753, 0.9616, 0.4757, 0.967, 0.4799, 0.9656, 0.4733, 0.9616, 0.4757, 0.9623, 0.4827, 0.967, 0.4799, 0.9574, 0.4765, 0.9623, 0.4827, 0.9616, 0.4757, 0.9574, 0.4765, 0.9574, 0.4837, 0.9623, 0.4827, 0.9574, 0.4765, 0.7447, 0.4837, 0.9574, 0.4837, 0.9574, 0.4765, 0.7447, 0.4765, 0.7447, 0.4837, 0.04255, 0.4837, 0.7447, 0.4837, 0.7447, 0.4765, 0.04255, 0.4837, 0.7447, 0.4765, 0.04255, 0.4765, 0.0384, 0.4757, 0.04255, 0.4837, 0.04255, 0.4765, 0.0384, 0.4757, 0.03771, 0.4827, 0.04255, 0.4837, 0.03441, 0.4733, 0.03771, 0.4827, 0.0384, 0.4757, 0.03441, 0.4733, 0.03305, 0.4799, 0.03771, 0.4827, 0.03073, 0.4693, 0.03305, 0.4799, 0.03441, 0.4733, 0.03073, 0.4693, 0.02875, 0.4753, 0.03305, 0.4799, 0.02751, 0.464, 0.02875, 0.4753, 0.03073, 0.4693, 0.02751, 0.464, 0.02499, 0.4691, 0.02875, 0.4753, 0.02486, 0.4575, 0.02499, 0.4691, 0.02751, 0.464, 0.02486, 0.4575, 0.0219, 0.4615, 0.02499, 0.4691, 0.0229, 0.4501, 0.0219, 0.4615, 0.02486, 0.4575, 0.0229, 0.4501, 0.0196, 0.4529, 0.0219, 0.4615, 0.02169, 0.4421, 0.0196, 0.4529, 0.0229, 0.4501, 0.02169, 0.4421, 0.01819, 0.4435, 0.0196, 0.4529, 0.02128, 0.4337, 0.01819, 0.4435, 0.02169, 0.4421, 0.02128, 0.4337, 0.01771, 0.4337, 0.01819, 0.4435, 0.01771, 0.09138, 0.01771, 0.4337, 0.02128, 0.4337, 0.01771, 0.09138, 0.02128, 0.4337, 0.02128, 0.09138, 0.02169, 0.08303, 0.01771, 0.09138, 0.02128, 0.09138, 0.02169, 0.08303, 0.01819, 0.08163, 0.01771, 0.09138, 0.0229, 0.075, 0.01819, 0.08163, 0.02169, 0.08303, 0.0229, 0.075, 0.0196, 0.07226, 0.01819, 0.08163, 0.02486, 0.06761, 0.0196, 0.07226, 0.0229, 0.075, 0.02486, 0.06761, 0.0219, 0.06362, 0.0196, 0.07226, 0.02751, 0.06112, 0.0219, 0.06362, 0.02486, 0.06761, 0.02751, 0.06112, 0.02499, 0.05605, 0.0219, 0.06362, 0.03073, 0.0558, 0.02499, 0.05605, 0.02751, 0.06112, 0.03073, 0.0558, 0.02875, 0.04984, 0.02499, 0.05605, 0.03441, 0.05184, 0.02875, 0.04984, 0.03073, 0.0558, 0.03441, 0.05184, 0.03305, 0.04522, 0.02875, 0.04984, 0.0384, 0.04941, 0.03305, 0.04522, 0.03441, 0.05184, 0.006531, 0.06137, 0.003239, 0.05863, 0.000818, 0.07468, 0.01013, 0.04781, 0.003239, 0.05863, 0.006531, 0.06137, 0.01013, 0.04781, 0.007172, 0.04383, 0.003239, 0.05863, 0.01498, 0.03593, 0.007172, 0.04383, 0.01013, 0.04781, 0.01498, 0.03593, 0.01246, 0.03086, 0.007172, 0.04383, 0.02089, 0.02617, 0.01246, 0.03086, 0.01498, 0.03593, 0.02089, 0.02617, 0.01891, 0.02021, 0.01246, 0.03086, 0.02763, 0.01893, 0.01891, 0.02021, 0.02089, 0.02617, 0.02763, 0.01893, 0.02627, 0.01231, 0.01891, 0.02021, 0.03495, 0.01446, 0.02627, 0.01231, 0.02763, 0.01893, 0.03495, 0.01446, 0.03425, 0.007435, 0.02627, 0.01231, 0.04255, 0.01296, 0.03425, 0.007435, 0.03495, 0.01446, 0.04255, 0.01296, 0.04255, 0.005791, 0.03425, 0.007435, 0.7447, 0.005791, 0.04255, 0.005791, 0.04255, 0.01296, 0.7447, 0.005791, 0.04255, 0.01296, 0.7447, 0.01295, 0.7447, 0.01295, 0.9574, 0.005791, 0.7447, 0.005791, 0.7447, 0.01295, 0.9574, 0.01296, 0.9574, 0.005791, 0.9651, 0.01446, 0.9574, 0.005791, 0.9574, 0.01296, 0.9651, 0.01446, 0.9657, 0.007435, 0.9574, 0.005791, 0.9724, 0.01893, 0.9657, 0.007435, 0.9651, 0.01446, 0.9724, 0.01893, 0.9737, 0.01231, 0.9657, 0.007435, 0.9791, 0.02617, 0.9737, 0.01231, 0.9724, 0.01893, 0.9791, 0.02617, 0.9811, 0.02021, 0.9737, 0.01231, 0.985, 0.03593, 0.9811, 0.02021, 0.9791, 0.02617, 0.985, 0.03593, 0.9875, 0.03086, 0.9811, 0.02021, 0.9899, 0.04781, 0.9875, 0.03086, 0.985, 0.03593, 0.9899, 0.04781, 0.9928, 0.04383, 0.9875, 0.03086, 0.9935, 0.06137, 0.9928, 0.04383, 0.9899, 0.04781, 0.9935, 0.06137, 0.9968, 0.05863, 0.9928, 0.04383, 0.9957, 0.07608, 0.9968, 0.05863, 0.9935, 0.06137, 0.9957, 0.07608, 0.9992, 0.07468, 0.9968, 0.05863, 0.9964, 0.09138, 0.9992, 0.07468, 0.9957, 0.07608, 0.9964, 0.09138, 1.0, 0.09138, 0.9992, 0.07468, 0.9964, 0.09138, 1.0, 0.4337, 1.0, 0.09138, 0.9964, 0.09138, 0.9964, 0.4337, 1.0, 0.4337, 0.9957, 0.449, 1.0, 0.4337, 0.9964, 0.4337])
me_sign_gameplay01_witharrow_l.materials.append(mat_sign_sequence_state_active)
me_sign_gameplay01_witharrow_l.update()
me_sign_gameplay01_witharrow_l.normals_split_custom_set([tuple(v) for v in zip(*[iter([-2.321e-08, 0.0, 1.0, -0.04907, 0.0, 0.9988, -0.04907, 0.0, 0.9988, -2.321e-08, 0.0, 1.0, -2.511e-08, 0.0, 1.0, -0.04907, 0.0, 0.9988, 1.094e-08, 0.0, 1.0, 0.04907, 0.0, 0.9988, 0.04907, 0.0, 0.9988, 1.094e-08, 0.0, 1.0, 1.632e-08, 0.0, 1.0, 0.04907, 0.0, 0.9988, -0.04907, 0.0, 0.9988, 1.632e-08, 0.0, 1.0, 1.094e-08, 0.0, 1.0, -0.04907, 0.0, 0.9988, -0.04907, 0.0, 0.9988, 1.632e-08, 0.0, 1.0, -2.974e-08, 0.0, -1.0, 0.04907, 0.0, -0.9988, 0.04907, 0.0, -0.9988, -2.974e-08, 0.0, -1.0, -3.605e-08, 0.0, -1.0, 0.04907, 0.0, -0.9988, -0.04907, 0.0, -0.9988, -3.605e-08, 0.0, -1.0, -2.974e-08, 0.0, -1.0, -0.04907, 0.0, -0.9988, -0.04907, 0.0, -0.9988, -3.605e-08, 0.0, -1.0, 0.0, 0.0, -1.0, -0.04907, 0.0, -0.9988, -0.04907, 0.0, -0.9988, 0.0, 0.0, -1.0, -1.393e-10, 0.0, -1.0, -0.04907, 0.0, -0.9988, 0.04907, 0.0, -0.9988, -1.393e-10, 0.0, -1.0, 0.0, 0.0, -1.0, 0.04907, 0.0, -0.9988, 0.04907, 0.0, -0.9988, -1.393e-10, 0.0, -1.0, -0.7066, -0.7077, -3.778e-08, -0.7066, -0.7077, -3.778e-08, -0.7066, -0.7077, -3.778e-08, -0.7065, -0.7077, 0.0, -0.7065, -0.7077, 0.0, -0.7065, -0.7077, 0.0, 0.7066, -0.7077, 0.0, 0.7066, -0.7077, 0.0, 0.7066, -0.7077, 0.0, 0.7065, -0.7077, -3.778e-08, 0.7065, -0.7077, -3.778e-08, 0.7065, -0.7077, -3.778e-08, 0.0, -1.0, 0.0, 0.0, -1.0, 0.0, 0.0, -1.0, 0.0, 0.0, -1.0, 0.0, 0.0, -1.0, 0.0, 0.0, -1.0, 0.0, 0.04907, 0.0, 0.9988, -2.511e-08, 0.0, 1.0, -2.321e-08, 0.0, 1.0, 0.04907, 0.0, 0.9988, 0.04907, 0.0, 0.9988, -2.511e-08, 0.0, 1.0, 1.575e-08, -1.0, -2.72e-08, 3.512e-08, -1.0, 0.0, 4.806e-08, -1.0, -4.109e-08, 1.575e-08, -1.0, -2.72e-08, 0.0, -1.0, -3.858e-08, 3.512e-08, -1.0, 0.0, 1.575e-08, -1.0, -2.72e-08, 0.0, -1.0, -1.254e-07, 0.0, -1.0, -3.858e-08, 1.575e-08, -1.0, -2.72e-08, 0.0, -1.0, 2.55e-07, 0.0, -1.0, -1.254e-07, 1.575e-08, -1.0, -2.72e-08, 0.0, -1.0, 0.0, 0.0, -1.0, 2.55e-07, 1.575e-08, -1.0, -2.72e-08, 0.0, -1.0, 0.0, 0.0, -1.0, 0.0, 1.575e-08, -1.0, -2.72e-08, 0.0, -1.0, 0.0, 0.0, -1.0, 0.0, 1.575e-08, -1.0, -2.72e-08, 0.0, -1.0, 0.0, 0.0, -1.0, 0.0, 1.575e-08, -1.0, -2.72e-08, 0.0, -1.0, 0.0, 0.0, -1.0, 0.0, 1.575e-08, -1.0, -2.72e-08, -2.522e-06, -1.0, 7.313e-08, 0.0, -1.0, 0.0, 1.575e-08, -1.0, -2.72e-08, -7.604e-07, -1.0, -1.833e-08, -2.522e-06, -1.0, 7.313e-08, 1.575e-08, -1.0, -2.72e-08, 2.433e-08, -1.0, -6.168e-08, -7.604e-07, -1.0, -1.833e-08, 1.575e-08, -1.0, -2.72e-08, 1.121e-08, -1.0, -5.292e-08, 2.433e-08, -1.0, -6.168e-08, 1.575e-08, -1.0, -2.72e-08, 2.775e-08, -1.0, -5.576e-08, 1.121e-08, -1.0, -5.292e-08, 1.575e-08, -1.0, -2.72e-08, 4.677e-08, -1.0, -4.787e-08, 2.775e-08, -1.0, -5.576e-08, 1.575e-08, -1.0, -2.72e-08, 4.806e-08, -1.0, -4.109e-08, 4.677e-08, -1.0, -4.787e-08, 4.388e-08, -1.0, 7.235e-08, 4.677e-08, -1.0, -4.787e-08, 4.806e-08, -1.0, -4.109e-08, 4.388e-08, -1.0, 7.235e-08, 2.181e-08, -1.0, -4.902e-08, 4.677e-08, -1.0, -4.787e-08, 4.388e-08, -1.0, 7.235e-08, -1.148e-08, -1.0, -4.1e-08, 2.181e-08, -1.0, -4.902e-08, 4.388e-08, -1.0, 7.235e-08, -2.389e-08, -1.0, -3.804e-08, -1.148e-08, -1.0, -4.1e-08, 4.388e-08, -1.0, 7.235e-08, 8.885e-07, -1.0, -1.114e-07, -2.389e-08, -1.0, -3.804e-08, 4.388e-08, -1.0, 7.235e-08, 2.444e-06, -1.0, -2.398e-07, 8.885e-07, -1.0, -1.114e-07, 4.388e-08, -1.0, 7.235e-08, 0.0, -1.0, -2.483e-09, 2.444e-06, -1.0, -2.398e-07, 4.388e-08, -1.0, 7.235e-08, 0.0, -1.0, -1.367e-08, 0.0, -1.0, -2.483e-09, 4.388e-08, -1.0, 7.235e-08, 0.0, -1.0, 2.403e-08, 0.0, -1.0, -1.367e-08, 4.388e-08, -1.0, 7.235e-08, 0.0, -1.0, -1.258e-08, 0.0, -1.0, 2.403e-08, 4.388e-08, -1.0, 7.235e-08, 0.0, -1.0, -2.643e-08, 0.0, -1.0, -1.258e-08, 4.388e-08, -1.0, 7.235e-08, 0.0, -1.0, 8.487e-08, 0.0, -1.0, -2.643e-08, 4.388e-08, -1.0, 7.235e-08, 0.0, -1.0, -1.072e-07, 0.0, -1.0, 8.487e-08, 4.388e-08, -1.0, 7.235e-08, 0.0, -1.0, -7.877e-07, 0.0, -1.0, -1.072e-07, 4.388e-08, -1.0, 7.235e-08, 0.0, -1.0, 9.733e-07, 0.0, -1.0, -7.877e-07, 4.388e-08, -1.0, 7.235e-08, 0.0, -1.0, 2.671e-06, 0.0, -1.0, 9.733e-07, 0.7061, -0.7072, -0.03473, 0.7061, -0.7072, 0.0348, 0.7061, -0.7072, -0.0348, 0.693, -0.7077, -0.1378, 0.7061, -0.7072, -0.03473, 0.7061, -0.7072, -0.0348, 0.693, -0.7077, -0.1378, 0.693, -0.7077, -0.1378, 0.7061, -0.7072, -0.03473, 0.6528, -0.7077, -0.2704, 0.693, -0.7077, -0.1378, 0.693, -0.7077, -0.1378, -9.266e-06, -0.7071, 0.7071, 0.03483, -0.7071, 0.7062, 0.03475, -0.7071, 0.7063, 0.1378, -0.7077, 0.693, 0.03475, -0.7071, 0.7063, 0.03483, -0.7071, 0.7062, 0.1378, -0.7077, 0.693, 0.1378, -0.7077, 0.693, 0.03475, -0.7071, 0.7063, 0.2704, -0.7077, 0.6528, 0.1378, -0.7077, 0.693, 0.1378, -0.7077, 0.693, 0.2704, -0.7077, 0.6528, 0.2704, -0.7077, 0.6528, 0.1378, -0.7077, 0.693, 0.3925, -0.7077, 0.5875, 0.2704, -0.7077, 0.6528, 0.2704, -0.7077, 0.6528, 0.3925, -0.7077, 0.5875, 0.3925, -0.7077, 0.5875, 0.2704, -0.7077, 0.6528, 0.4996, -0.7077, 0.4996, 0.3925, -0.7077, 0.5875, 0.3925, -0.7077, 0.5875, 0.4996, -0.7077, 0.4996, 0.4996, -0.7077, 0.4996, 0.3925, -0.7077, 0.5875, 0.5875, -0.7077, 0.3925, 0.4996, -0.7077, 0.4996, 0.4996, -0.7077, 0.4996, 0.5875, -0.7077, 0.3925, 0.5875, -0.7077, 0.3925, 0.4996, -0.7077, 0.4996, 0.6528, -0.7077, 0.2704, 0.5875, -0.7077, 0.3925, 0.5875, -0.7077, 0.3925, 0.6528, -0.7077, 0.2704, 0.6528, -0.7077, 0.2704, 0.5875, -0.7077, 0.3925, 0.693, -0.7077, 0.1378, 0.6528, -0.7077, 0.2704, 0.6528, -0.7077, 0.2704, 0.693, -0.7077, 0.1378, 0.693, -0.7077, 0.1378, 0.6528, -0.7077, 0.2704, 0.7061, -0.7072, 0.0348, 0.693, -0.7077, 0.1378, 0.693, -0.7077, 0.1378, 0.7061, -0.7072, 0.0348, 0.7061, -0.7072, 0.03463, 0.693, -0.7077, 0.1378, 0.7061, -0.7072, -0.03473, 0.7061, -0.7072, 0.03463, 0.7061, -0.7072, 0.0348, 0.9988, 0.0, 0.04907, 0.9988, 0.0, 0.04907, 0.9808, 0.0, 0.1951, 0.9988, 0.0, 0.04907, 0.9808, 0.0, 0.1951, 0.9808, 0.0, 0.1951, 0.9808, 0.0, 0.1951, 0.9808, 0.0, 0.1951, 0.9239, 0.0, 0.3827, 0.9808, 0.0, 0.1951, 0.9239, 0.0, 0.3827, 0.9239, 0.0, 0.3827, 0.9239, 0.0, 0.3827, 0.9239, 0.0, 0.3827, 0.8315, -9.169e-07, 0.5556, 0.9239, 0.0, 0.3827, 0.8315, -9.169e-07, 0.5556, 0.8315, -8.523e-08, 0.5556, 0.8315, -8.523e-08, 0.5556, 0.8315, -9.169e-07, 0.5556, 0.7071, -8.317e-07, 0.7071, 0.8315, -8.523e-08, 0.5556, 0.7071, -8.317e-07, 0.7071, 0.7071, 0.0, 0.7071, 0.7071, 0.0, 0.7071, 0.7071, -8.317e-07, 0.7071, 0.5556, 0.0, 0.8315, 0.7071, 0.0, 0.7071, 0.5556, 0.0, 0.8315, 0.5556, -1.951e-07, 0.8315, 0.5556, -1.951e-07, 0.8315, 0.5556, 0.0, 0.8315, 0.3827, -4.785e-07, 0.9239, 0.5556, -1.951e-07, 0.8315, 0.3827, -4.785e-07, 0.9239, 0.3827, -2.578e-07, 0.9239, 0.3827, -2.578e-07, 0.9239, 0.3827, -4.785e-07, 0.9239, 0.1951, -4.159e-07, 0.9808, 0.3827, -2.578e-07, 0.9239, 0.1951, -4.159e-07, 0.9808, 0.1951, 0.0, 0.9808, 0.1951, 0.0, 0.9808, 0.1951, -4.159e-07, 0.9808, 0.04907, 0.0, 0.9988, 0.1951, 0.0, 0.9808, 0.04907, 0.0, 0.9988, 0.04907, 0.0, 0.9988, 0.04907, 0.0, -0.9988, 0.04907, 0.0, -0.9988, 0.1951, 0.0, -0.9808, 0.04907, 0.0, -0.9988, 0.1951, 0.0, -0.9808, 0.1951, 0.0, -0.9808, 0.1951, 0.0, -0.9808, 0.1951, 0.0, -0.9808, 0.3827, 0.0, -0.9239, 0.1951, 0.0, -0.9808, 0.3827, 0.0, -0.9239, 0.3827, 0.0, -0.9239, 0.3827, 0.0, -0.9239, 0.3827, 0.0, -0.9239, 0.5556, 0.0, -0.8315, 0.3827, 0.0, -0.9239, 0.5556, 0.0, -0.8315, 0.5556, 0.0, -0.8315, 0.5556, 0.0, -0.8315, 0.5556, 0.0, -0.8315, 0.7071, 0.0, -0.7071, 0.5556, 0.0, -0.8315, 0.7071, 0.0, -0.7071, 0.7071, 0.0, -0.7071, 0.7071, 0.0, -0.7071, 0.7071, 0.0, -0.7071, 0.8315, 0.0, -0.5556, 0.7071, 0.0, -0.7071, 0.8315, 0.0, -0.5556, 0.8315, 0.0, -0.5556, 0.8315, 0.0, -0.5556, 0.8315, 0.0, -0.5556, 0.9239, 0.0, -0.3827, 0.8315, 0.0, -0.5556, 0.9239, 0.0, -0.3827, 0.9239, 0.0, -0.3827, 0.9239, 0.0, -0.3827, 0.9239, 0.0, -0.3827, 0.9808, 0.0, -0.1951, 0.9239, 0.0, -0.3827, 0.9808, 0.0, -0.1951, 0.9808, 0.0, -0.1951, 0.9808, 0.0, -0.1951, 0.9808, 0.0, -0.1951, 0.9988, 0.0, -0.04907, 0.9808, 0.0, -0.1951, 0.9988, 0.0, -0.04907, 0.9988, 0.0, -0.04907, 0.9988, 0.0, 0.04907, 0.9988, 0.0, -0.04907, 0.9988, 0.0, -0.04907, 0.9988, 0.0, 0.04907, 0.9988, 0.0, 0.04907, 0.9988, 0.0, -0.04907, -0.9808, 0.0, 0.1951, -0.9988, 0.0, 0.04907, -0.9988, 0.0, 0.04907, -0.9808, 0.0, 0.1951, -0.9808, 0.0, 0.1951, -0.9988, 0.0, 0.04907, -0.9239, 0.0, 0.3827, -0.9808, 0.0, 0.1951, -0.9808, 0.0, 0.1951, -0.9239, 0.0, 0.3827, -0.9239, 0.0, 0.3827, -0.9808, 0.0, 0.1951, -0.8315, 0.0, 0.5556, -0.9239, 0.0, 0.3827, -0.9239, 0.0, 0.3827, -0.8315, 0.0, 0.5556, -0.8315, 0.0, 0.5556, -0.9239, 0.0, 0.3827, -0.7071, 0.0, 0.7071, -0.8315, 0.0, 0.5556, -0.8315, 0.0, 0.5556, -0.7071, 0.0, 0.7071, -0.7071, 0.0, 0.7071, -0.8315, 0.0, 0.5556, -0.5556, 0.0, 0.8315, -0.7071, 0.0, 0.7071, -0.7071, 0.0, 0.7071, -0.5556, 0.0, 0.8315, -0.5556, 0.0, 0.8315, -0.7071, 0.0, 0.7071, -0.3827, 0.0, 0.9239, -0.5556, 0.0, 0.8315, -0.5556, 0.0, 0.8315, -0.3827, 0.0, 0.9239, -0.3827, 0.0, 0.9239, -0.5556, 0.0, 0.8315, -0.1951, 0.0, 0.9808, -0.3827, 0.0, 0.9239, -0.3827, 0.0, 0.9239, -0.1951, 0.0, 0.9808, -0.1951, 0.0, 0.9808, -0.3827, 0.0, 0.9239, -0.04907, 0.0, 0.9988, -0.1951, 0.0, 0.9808, -0.1951, 0.0, 0.9808, -0.04907, 0.0, 0.9988, -0.04907, 0.0, 0.9988, -0.1951, 0.0, 0.9808, -0.1951, 0.0, -0.9808, -0.04907, 0.0, -0.9988, -0.04907, 0.0, -0.9988, -0.1951, 0.0, -0.9808, -0.1951, 0.0, -0.9808, -0.04907, 0.0, -0.9988, -0.3827, 0.0, -0.9239, -0.1951, 0.0, -0.9808, -0.1951, 0.0, -0.9808, -0.3827, 0.0, -0.9239, -0.3827, 0.0, -0.9239, -0.1951, 0.0, -0.9808, -0.5556, 0.0, -0.8315, -0.3827, 0.0, -0.9239, -0.3827, 0.0, -0.9239, -0.5556, 0.0, -0.8315, -0.5556, 0.0, -0.8315, -0.3827, 0.0, -0.9239, -0.7071, 0.0, -0.7071, -0.5556, 0.0, -0.8315, -0.5556, 0.0, -0.8315, -0.7071, 0.0, -0.7071, -0.7071, 0.0, -0.7071, -0.5556, 0.0, -0.8315, -0.8315, 0.0, -0.5556, -0.7071, 0.0, -0.7071, -0.7071, 0.0, -0.7071, -0.8315, 0.0, -0.5556, -0.8315, 0.0, -0.5556, -0.7071, 0.0, -0.7071, -0.9239, 0.0, -0.3827, -0.8315, 0.0, -0.5556, -0.8315, 0.0, -0.5556, -0.9239, 0.0, -0.3827, -0.9239, 0.0, -0.3827, -0.8315, 0.0, -0.5556, -0.9808, 0.0, -0.1951, -0.9239, 0.0, -0.3827, -0.9239, 0.0, -0.3827, -0.9808, 0.0, -0.1951, -0.9808, 0.0, -0.1951, -0.9239, 0.0, -0.3827, -0.9988, 0.0, -0.04907, -0.9808, 0.0, -0.1951, -0.9808, 0.0, -0.1951, -0.9988, 0.0, -0.04907, -0.9988, 0.0, -0.04907, -0.9808, 0.0, -0.1951, -0.9988, 0.0, -0.04907, -0.9988, 0.0, -0.04907, -0.9988, 0.0, 0.04907, -0.9988, 0.0, -0.04907, -0.9988, 0.0, 0.04907, -0.9988, 0.0, 0.04907, 0.9808, 0.0, -0.1951, 0.9988, 0.0, -0.04907, 0.9988, 0.0, -0.04907, 0.9808, 0.0, -0.1951, 0.9808, 0.0, -0.1951, 0.9988, 0.0, -0.04907, 0.9239, 0.0, -0.3827, 0.9808, 0.0, -0.1951, 0.9808, 0.0, -0.1951, 0.9239, 0.0, -0.3827, 0.9239, 0.0, -0.3827, 0.9808, 0.0, -0.1951, 0.8315, 0.0, -0.5556, 0.9239, 0.0, -0.3827, 0.9239, 0.0, -0.3827, 0.8315, 0.0, -0.5556, 0.8315, 0.0, -0.5556, 0.9239, 0.0, -0.3827, 0.7071, 0.0, -0.7071, 0.8315, 0.0, -0.5556, 0.8315, 0.0, -0.5556, 0.7071, 0.0, -0.7071, 0.7071, 0.0, -0.7071, 0.8315, 0.0, -0.5556, 0.5556, 0.0, -0.8315, 0.7071, 0.0, -0.7071, 0.7071, 0.0, -0.7071, 0.5556, 0.0, -0.8315, 0.5556, 0.0, -0.8315, 0.7071, 0.0, -0.7071, 0.3827, 0.0, -0.9239, 0.5556, 0.0, -0.8315, 0.5556, 0.0, -0.8315, 0.3827, 0.0, -0.9239, 0.3827, 0.0, -0.9239, 0.5556, 0.0, -0.8315, 0.1951, 0.0, -0.9808, 0.3827, 0.0, -0.9239, 0.3827, 0.0, -0.9239, 0.1951, 0.0, -0.9808, 0.1951, 0.0, -0.9808, 0.3827, 0.0, -0.9239, 0.04907, 0.0, -0.9988, 0.1951, 0.0, -0.9808, 0.1951, 0.0, -0.9808, 0.04907, 0.0, -0.9988, 0.04907, 0.0, -0.9988, 0.1951, 0.0, -0.9808, 0.1951, 0.0, 0.9808, 0.04907, 0.0, 0.9988, 0.04907, 0.0, 0.9988, 0.1951, 0.0, 0.9808, 0.1951, 0.0, 0.9808, 0.04907, 0.0, 0.9988, 0.3827, 0.0, 0.9239, 0.1951, 0.0, 0.9808, 0.1951, 0.0, 0.9808, 0.3827, 0.0, 0.9239, 0.3827, 0.0, 0.9239, 0.1951, 0.0, 0.9808, 0.5556, 0.0, 0.8315, 0.3827, 0.0, 0.9239, 0.3827, 0.0, 0.9239, 0.5556, 0.0, 0.8315, 0.5556, 0.0, 0.8315, 0.3827, 0.0, 0.9239, 0.7071, 0.0, 0.7071, 0.5556, 0.0, 0.8315, 0.5556, 0.0, 0.8315, 0.7071, 0.0, 0.7071, 0.7071, 0.0, 0.7071, 0.5556, 0.0, 0.8315, 0.8315, 0.0, 0.5556, 0.7071, 0.0, 0.7071, 0.7071, 0.0, 0.7071, 0.8315, 0.0, 0.5556, 0.8315, 0.0, 0.5556, 0.7071, 0.0, 0.7071, 0.9239, 0.0, 0.3827, 0.8315, 0.0, 0.5556, 0.8315, 0.0, 0.5556, 0.9239, 0.0, 0.3827, 0.9239, 0.0, 0.3827, 0.8315, 0.0, 0.5556, 0.9808, 0.0, 0.1951, 0.9239, 0.0, 0.3827, 0.9239, 0.0, 0.3827, 0.9808, 0.0, 0.1951, 0.9808, 0.0, 0.1951, 0.9239, 0.0, 0.3827, 0.9988, 0.0, 0.04907, 0.9808, 0.0, 0.1951, 0.9808, 0.0, 0.1951, 0.9988, 0.0, 0.04907, 0.9988, 0.0, 0.04907, 0.9808, 0.0, 0.1951, 0.9988, 0.0, 0.04907, 0.9988, 0.0, 0.04907, 0.9988, 0.0, -0.04907, 0.9988, 0.0, 0.04907, 0.9988, 0.0, -0.04907, 0.9988, 0.0, -0.04907, -0.9808, 0.0, 0.1951, -0.9988, 0.0, 0.04907, -0.9988, 0.0, 0.04907, -0.9808, 0.0, 0.1951, -0.9808, 0.0, 0.1951, -0.9988, 0.0, 0.04907, -0.9239, 0.0, 0.3827, -0.9808, 0.0, 0.1951, -0.9808, 0.0, 0.1951, -0.9239, 0.0, 0.3827, -0.9239, 0.0, 0.3827, -0.9808, 0.0, 0.1951, -0.8315, 0.0, 0.5556, -0.9239, 0.0, 0.3827, -0.9239, 0.0, 0.3827, -0.8315, 0.0, 0.5556, -0.8315, 0.0, 0.5556, -0.9239, 0.0, 0.3827, -0.7071, 0.0, 0.7071, -0.8315, 0.0, 0.5556, -0.8315, 0.0, 0.5556, -0.7071, 0.0, 0.7071, -0.7071, 0.0, 0.7071, -0.8315, 0.0, 0.5556, -0.5556, 0.0, 0.8315, -0.7071, 0.0, 0.7071, -0.7071, 0.0, 0.7071, -0.5556, 0.0, 0.8315, -0.5556, 0.0, 0.8315, -0.7071, 0.0, 0.7071, -0.3827, 0.0, 0.9239, -0.5556, 0.0, 0.8315, -0.5556, 0.0, 0.8315, -0.3827, 0.0, 0.9239, -0.3827, 0.0, 0.9239, -0.5556, 0.0, 0.8315, -0.1951, 0.0, 0.9808, -0.3827, 0.0, 0.9239, -0.3827, 0.0, 0.9239, -0.1951, 0.0, 0.9808, -0.1951, 0.0, 0.9808, -0.3827, 0.0, 0.9239, -0.04907, 0.0, 0.9988, -0.1951, 0.0, 0.9808, -0.1951, 0.0, 0.9808, -0.04907, 0.0, 0.9988, -0.04907, 0.0, 0.9988, -0.1951, 0.0, 0.9808, -0.1951, 0.0, -0.9808, -0.04907, 0.0, -0.9988, -0.04907, 0.0, -0.9988, -0.1951, 0.0, -0.9808, -0.1951, 0.0, -0.9808, -0.04907, 0.0, -0.9988, -0.3827, 0.0, -0.9239, -0.1951, 0.0, -0.9808, -0.1951, 0.0, -0.9808, -0.3827, 0.0, -0.9239, -0.3827, 0.0, -0.9239, -0.1951, 0.0, -0.9808, -0.5556, 0.0, -0.8315, -0.3827, 0.0, -0.9239, -0.3827, 0.0, -0.9239, -0.5556, 0.0, -0.8315, -0.5556, 0.0, -0.8315, -0.3827, 0.0, -0.9239, -0.7071, 0.0, -0.7071, -0.5556, 0.0, -0.8315, -0.5556, 0.0, -0.8315, -0.7071, 0.0, -0.7071, -0.7071, 0.0, -0.7071, -0.5556, 0.0, -0.8315, -0.8315, 0.0, -0.5556, -0.7071, 0.0, -0.7071, -0.7071, 0.0, -0.7071, -0.8315, 0.0, -0.5556, -0.8315, 0.0, -0.5556, -0.7071, 0.0, -0.7071, -0.9239, 0.0, -0.3827, -0.8315, 0.0, -0.5556, -0.8315, 0.0, -0.5556, -0.9239, 0.0, -0.3827, -0.9239, 0.0, -0.3827, -0.8315, 0.0, -0.5556, -0.9808, 0.0, -0.1951, -0.9239, 0.0, -0.3827, -0.9239, 0.0, -0.3827, -0.9808, 0.0, -0.1951, -0.9808, 0.0, -0.1951, -0.9239, 0.0, -0.3827, -0.9988, 0.0, -0.04907, -0.9808, 0.0, -0.1951, -0.9808, 0.0, -0.1951, -0.9988, 0.0, -0.04907, -0.9988, 0.0, -0.04907, -0.9808, 0.0, -0.1951, -0.9988, 0.0, -0.04907, -0.9988, 0.0, -0.04907, -0.9988, 0.0, 0.04907, -0.9988, 0.0, -0.04907, -0.9988, 0.0, 0.04907, -0.9988, 0.0, 0.04907, 0.0, -1.0, 2.33e-07, 0.0, -1.0, 1.127e-07, 0.0, -1.0, 1.605e-07, 0.0, -1.0, 1.605e-07, 0.0, -1.0, 1.127e-07, 0.0, -1.0, 1.38e-07, 0.0, -1.0, 1.605e-07, 0.0, -1.0, 1.38e-07, 0.0, -1.0, -3.547e-07, 0.0, -1.0, -3.547e-07, 0.0, -1.0, 1.38e-07, 0.0, -1.0, 1.608e-07, 0.0, -1.0, -3.547e-07, 0.0, -1.0, 1.608e-07, 0.0, -1.0, -2.524e-07, 0.0, -1.0, -2.524e-07, 0.0, -1.0, 1.608e-07, 0.0, -1.0, 3.239e-07, 0.0, -1.0, -2.524e-07, 0.0, -1.0, 3.239e-07, 0.0, -1.0, -5.538e-07, 0.0, -1.0, -5.538e-07, 0.0, -1.0, 3.239e-07, 0.0, -1.0, 1.903e-07, 0.0, -1.0, -5.538e-07, 0.0, -1.0, 1.903e-07, 0.0, -1.0, -4.054e-07, 0.0, -1.0, -1.061e-07, 0.0, -1.0, -4.054e-07, 0.0, -1.0, 1.903e-07, 0.0, -1.0, -1.061e-07, 0.0, -1.0, -3.495e-08, 0.0, -1.0, -4.054e-07, 0.0, -1.0, -3.495e-08, 0.0, -1.0, -1.061e-07, 0.0, -1.0, 1.022e-07, 0.0, -1.0, -3.495e-08, 0.0, -1.0, 1.022e-07, 0.0, -1.0, 5.815e-08, 0.0, -1.0, 5.815e-08, 0.0, -1.0, 1.022e-07, 0.0, -1.0, 2.182e-08, 0.0, -1.0, 5.815e-08, 0.0, -1.0, 2.182e-08, 0.0, -1.0, -3.877e-08, 0.0, -1.0, -3.877e-08, 0.0, -1.0, 2.182e-08, 0.0, -1.0, -2.234e-07, 0.0, -1.0, -3.877e-08, 0.0, -1.0, -2.234e-07, 0.0, -1.0, 2.33e-07, 0.0, -1.0, 2.33e-07, 0.0, -1.0, -2.234e-07, 0.0, -1.0, -1.38e-07, 0.0, -1.0, -3.326e-07, 0.0, -1.0, -4.273e-08, 0.0, -1.0, -1.967e-07, 0.0, -1.0, -1.967e-07, 0.0, -1.0, -4.273e-08, 0.0, -1.0, -1.253e-07, 0.0, -1.0, -1.967e-07, 0.0, -1.0, -1.253e-07, 0.0, -1.0, 2.33e-07, 0.0, -1.0, 2.33e-07, 0.0, -1.0, -1.253e-07, 0.0, -1.0, 1.127e-07, 0.0, -1.0, 2.33e-07, 0.0, -1.0, -1.38e-07, 0.0, -1.0, 3.547e-07, 0.0, -1.0, 3.547e-07, 0.0, -1.0, -1.38e-07, 0.0, -1.0, -9.811e-08, 0.0, -1.0, 3.547e-07, 0.0, -1.0, -9.811e-08, 0.0, -1.0, 0.0, 0.0, -1.0, 0.0, 0.0, -1.0, -9.811e-08, 0.0, -1.0, 0.0, 0.0, -1.0, 0.0, 0.0, -1.0, 0.0, 0.0, -1.0, 0.0, 0.0, -1.0, 0.0, 0.0, -1.0, 0.0, 0.0, -1.0, 0.0, 0.0, -1.0, 0.0, 0.0, -1.0, 0.0, 0.0, -1.0, 0.0, 0.0, -1.0, 0.0, 0.0, -1.0, 0.0, 2.237e-08, -1.0, 0.0, 0.0, -1.0, 0.0, 2.237e-08, -1.0, 0.0, 2.102e-08, -1.0, 0.0, 2.102e-08, -1.0, 0.0, 2.237e-08, -1.0, 0.0, 4.552e-08, -1.0, 0.0, 2.102e-08, -1.0, 0.0, 4.552e-08, -1.0, 0.0, 4.552e-08, -1.0, 0.0, 4.552e-08, -1.0, 0.0, 4.552e-08, -1.0, 0.0, 2.461e-08, -1.0, 0.0, 4.552e-08, -1.0, 0.0, 2.461e-08, -1.0, 0.0, 2.312e-08, -1.0, -1.4e-07, 2.312e-08, -1.0, -1.4e-07, 2.461e-08, -1.0, 0.0, 0.0, -1.0, -4.273e-08, 2.312e-08, -1.0, -1.4e-07, 0.0, -1.0, -4.273e-08, 0.0, -1.0, -3.326e-07, 0.0, -1.0, -3.326e-07, 0.0, -1.0, -4.273e-08, 0.0, -1.0, -4.273e-08, 0.0, -1.0, -3.326e-07, 0.0, -1.0, -4.273e-08, 0.0, -1.0, -1.967e-07, 0.0, -1.0, -1.967e-07, 0.0, -1.0, -4.273e-08, 0.0, -1.0, -1.253e-07, 0.0, -1.0, -1.967e-07, 0.0, -1.0, -1.253e-07, 0.0, -1.0, 2.33e-07, 0.0, -1.0, 2.33e-07, 0.0, -1.0, -1.253e-07, 0.0, -1.0, 1.127e-07, 0.0, -1.0, 2.33e-07, 0.0, -1.0, 1.127e-07, 0.0, -1.0, 1.605e-07, 0.0, -1.0, 1.605e-07, 0.0, -1.0, 1.127e-07, 0.0, -1.0, 1.38e-07, 0.0, -1.0, 1.605e-07, 0.0, -1.0, 1.38e-07, 0.0, -1.0, -3.547e-07, 0.0, -1.0, -3.547e-07, 0.0, -1.0, 1.38e-07, 0.0, -1.0, 1.608e-07, 0.0, -1.0, -3.547e-07, 0.0, -1.0, 1.608e-07, 0.0, -1.0, -2.524e-07, 0.0, -1.0, -2.524e-07, 0.0, -1.0, 1.608e-07, 0.0, -1.0, 3.239e-07, 0.0, -1.0, -2.524e-07, 0.0, -1.0, 3.239e-07, 0.0, -1.0, -5.538e-07, 0.0, -1.0, -5.538e-07, 0.0, -1.0, 3.239e-07, 0.0, -1.0, 1.903e-07, 0.0, -1.0, -5.538e-07, 0.0, -1.0, 1.903e-07, 0.0, -1.0, -4.054e-07, 0.0, -1.0, -1.061e-07, 0.0, -1.0, -4.054e-07, 0.0, -1.0, 1.903e-07, 0.0, -1.0, -1.061e-07, 0.0, -1.0, -3.495e-08, 0.0, -1.0, -4.054e-07, 0.0, -1.0, -3.495e-08, 0.0, -1.0, -1.061e-07, 0.0, -1.0, 1.022e-07, 0.0, -1.0, -3.495e-08, 0.0, -1.0, 1.022e-07, 0.0, -1.0, 5.815e-08, 0.0, -1.0, 5.815e-08, 0.0, -1.0, 1.022e-07, 0.0, -1.0, 2.182e-08, 0.0, -1.0, 5.815e-08, 0.0, -1.0, 2.182e-08, 0.0, -1.0, -3.877e-08, 0.0, -1.0, -3.877e-08, 0.0, -1.0, 2.182e-08, 0.0, -1.0, -2.234e-07, 0.0, -1.0, -3.877e-08, 0.0, -1.0, -2.234e-07, 0.0, -1.0, 2.33e-07, 0.0, -1.0, 2.33e-07, 0.0, -1.0, -2.234e-07, 0.0, -1.0, -1.38e-07, 0.0, -1.0, 2.33e-07, 0.0, -1.0, -1.38e-07, 0.0, -1.0, 3.547e-07, 0.0, -1.0, 3.547e-07, 0.0, -1.0, -1.38e-07, 0.0, -1.0, -9.811e-08, 0.0, -1.0, 3.547e-07, 0.0, -1.0, -9.811e-08, 0.0, -1.0, 0.0, 0.0, -1.0, 0.0, 0.0, -1.0, -9.811e-08, 0.0, -1.0, 0.0, 0.0, -1.0, 0.0, 0.0, -1.0, 0.0, 0.0, -1.0, 0.0, 0.0, -1.0, 0.0, 0.0, -1.0, 0.0, 0.0, -1.0, 0.0, 0.0, -1.0, 0.0, 0.0, -1.0, 0.0, 0.0, -1.0, 0.0, 0.0, -1.0, 0.0, 0.0, -1.0, 0.0, 2.461e-08, -1.0, 0.0, 0.0, -1.0, 0.0, 2.461e-08, -1.0, 0.0, 2.312e-08, -1.0, 0.0, 4.552e-08, -1.0, 0.0, 2.312e-08, -1.0, 0.0, 2.461e-08, -1.0, 0.0, 4.552e-08, -1.0, 0.0, 4.552e-08, -1.0, 0.0, 2.312e-08, -1.0, 0.0, 2.237e-08, -1.0, 0.0, 4.552e-08, -1.0, 0.0, 4.552e-08, -1.0, 0.0, 2.237e-08, -1.0, 0.0, 2.102e-08, -1.0, -1.4e-07, 4.552e-08, -1.0, 0.0, 2.102e-08, -1.0, -1.4e-07, 2.237e-08, -1.0, 0.0, 0.0, -1.0, -4.273e-08, 2.102e-08, -1.0, -1.4e-07, 0.0, -1.0, -4.273e-08, 0.0, -1.0, -3.326e-07, 0.0, -1.0, -3.326e-07, 0.0, -1.0, -4.273e-08, 0.0, -1.0, -4.273e-08, -0.693, -0.7077, 0.1378, -0.693, -0.7077, 0.1378, -0.7061, -0.7072, 0.03453, -0.6528, -0.7077, 0.2704, -0.693, -0.7077, 0.1378, -0.693, -0.7077, 0.1378, -0.6528, -0.7077, 0.2704, -0.6528, -0.7077, 0.2704, -0.693, -0.7077, 0.1378, -0.5875, -0.7077, 0.3925, -0.6528, -0.7077, 0.2704, -0.6528, -0.7077, 0.2704, -0.5875, -0.7077, 0.3925, -0.5875, -0.7077, 0.3925, -0.6528, -0.7077, 0.2704, -0.4996, -0.7077, 0.4996, -0.5875, -0.7077, 0.3925, -0.5875, -0.7077, 0.3925, -0.4996, -0.7077, 0.4996, -0.4996, -0.7077, 0.4996, -0.5875, -0.7077, 0.3925, -0.3925, -0.7077, 0.5875, -0.4996, -0.7077, 0.4996, -0.4996, -0.7077, 0.4996, -0.3925, -0.7077, 0.5875, -0.3925, -0.7077, 0.5875, -0.4996, -0.7077, 0.4996, -0.2704, -0.7077, 0.6528, -0.3925, -0.7077, 0.5875, -0.3925, -0.7077, 0.5875, -0.2704, -0.7077, 0.6528, -0.2704, -0.7077, 0.6528, -0.3925, -0.7077, 0.5875, -0.1378, -0.7077, 0.693, -0.2704, -0.7077, 0.6528, -0.2704, -0.7077, 0.6528, -0.1378, -0.7077, 0.693, -0.1378, -0.7077, 0.693, -0.2704, -0.7077, 0.6528, -0.03468, -0.7071, 0.7063, -0.1378, -0.7077, 0.693, -0.1378, -0.7077, 0.693, -0.03468, -0.7071, 0.7063, -0.0347, -0.7071, 0.7063, -0.1378, -0.7077, 0.693, -9.138e-06, -0.7071, 0.7071, -0.0347, -0.7071, 0.7063, -0.03468, -0.7071, 0.7063, -9.138e-06, -0.7071, 0.7071, -0.03468, -0.7071, 0.7063, -9.266e-06, -0.7071, 0.7071, -9.266e-06, -0.7071, 0.7071, 0.03475, -0.7071, 0.7063, -9.138e-06, -0.7071, 0.7071, -0.1378, -0.7077, 0.693, -0.1378, -0.7077, 0.693, -0.2704, -0.7077, 0.6528, -0.03466, -0.7071, 0.7063, -0.1378, -0.7077, 0.693, -0.1378, -0.7077, 0.693, -0.03466, -0.7071, 0.7063, -0.03477, -0.7071, 0.7063, -0.1378, -0.7077, 0.693, -9.266e-06, -0.7071, 0.7071, -0.03477, -0.7071, 0.7063, -0.03466, -0.7071, 0.7063, -9.266e-06, -0.7071, 0.7071, -0.03466, -0.7071, 0.7063, -3.846e-06, -0.7073, 0.7069, -3.846e-06, -0.7073, 0.7069, 0.03463, -0.7071, 0.7062, -9.266e-06, -0.7071, 0.7071, -3.846e-06, -0.7073, 0.7069, 0.0348, -0.7071, 0.7062, 0.03463, -0.7071, 0.7062, 0.1378, -0.7077, 0.693, 0.03463, -0.7071, 0.7062, 0.0348, -0.7071, 0.7062, 0.1378, -0.7077, 0.693, 0.1378, -0.7077, 0.693, 0.03463, -0.7071, 0.7062, 0.2704, -0.7077, 0.6528, 0.1378, -0.7077, 0.693, 0.1378, -0.7077, 0.693, 0.2704, -0.7077, 0.6528, 0.2704, -0.7077, 0.6528, 0.1378, -0.7077, 0.693, 0.3925, -0.7077, 0.5875, 0.2704, -0.7077, 0.6528, 0.2704, -0.7077, 0.6528, 0.3925, -0.7077, 0.5875, 0.3925, -0.7077, 0.5875, 0.2704, -0.7077, 0.6528, 0.4996, -0.7077, 0.4996, 0.3925, -0.7077, 0.5875, 0.3925, -0.7077, 0.5875, 0.4996, -0.7077, 0.4996, 0.4996, -0.7077, 0.4996, 0.3925, -0.7077, 0.5875, 0.5875, -0.7077, 0.3925, 0.4996, -0.7077, 0.4996, 0.4996, -0.7077, 0.4996, 0.5875, -0.7077, 0.3925, 0.5875, -0.7077, 0.3925, 0.4996, -0.7077, 0.4996, 0.6528, -0.7077, 0.2704, 0.5875, -0.7077, 0.3925, 0.5875, -0.7077, 0.3925, 0.6528, -0.7077, 0.2704, 0.6528, -0.7077, 0.2704, 0.5875, -0.7077, 0.3925, 0.693, -0.7077, 0.1378, 0.6528, -0.7077, 0.2704, 0.6528, -0.7077, 0.2704, 0.693, -0.7077, 0.1378, 0.693, -0.7077, 0.1378, 0.6528, -0.7077, 0.2704, 0.7061, -0.7072, 0.03501, 0.693, -0.7077, 0.1378, 0.693, -0.7077, 0.1378, 0.7061, -0.7072, 0.03501, 0.7061, -0.7072, 0.03456, 0.693, -0.7077, 0.1378, 0.7061, -0.7072, 0.03501, 0.7061, -0.7072, -0.03456, 0.7061, -0.7072, 0.03456, 0.7061, -0.7072, 0.03501, 0.7061, -0.7072, -0.03477, 0.7061, -0.7072, -0.03456, 0.693, -0.7077, -0.1378, 0.7061, -0.7072, -0.03456, 0.7061, -0.7072, -0.03477, 0.693, -0.7077, -0.1378, 0.693, -0.7077, -0.1378, 0.7061, -0.7072, -0.03456, 0.6528, -0.7077, -0.2704, 0.693, -0.7077, -0.1378, 0.693, -0.7077, -0.1378, 0.6528, -0.7077, -0.2704, 0.6528, -0.7077, -0.2704, 0.693, -0.7077, -0.1378, 0.5875, -0.7077, -0.3925, 0.6528, -0.7077, -0.2704, 0.6528, -0.7077, -0.2704, 0.5875, -0.7077, -0.3925, 0.5875, -0.7077, -0.3925, 0.6528, -0.7077, -0.2704, 0.4996, -0.7077, -0.4996, 0.5875, -0.7077, -0.3925, 0.5875, -0.7077, -0.3925, 0.4996, -0.7077, -0.4996, 0.4996, -0.7077, -0.4996, 0.5875, -0.7077, -0.3925, 0.3925, -0.7077, -0.5875, 0.4996, -0.7077, -0.4996, 0.4996, -0.7077, -0.4996, 0.3925, -0.7077, -0.5875, 0.3925, -0.7077, -0.5875, 0.4996, -0.7077, -0.4996, 0.2704, -0.7077, -0.6528, 0.3925, -0.7077, -0.5875, 0.3925, -0.7077, -0.5875, 0.2704, -0.7077, -0.6528, 0.2704, -0.7077, -0.6528, 0.3925, -0.7077, -0.5875, 0.1378, -0.7077, -0.693, 0.2704, -0.7077, -0.6528, 0.2704, -0.7077, -0.6528, 0.1378, -0.7077, -0.693, 0.1378, -0.7077, -0.693, 0.2704, -0.7077, -0.6528, 0.03465, -0.7071, -0.7063, 0.1378, -0.7077, -0.693, 0.1378, -0.7077, -0.693, 0.03465, -0.7071, -0.7063, 0.03462, -0.7071, -0.7062, 0.1378, -0.7077, -0.693, 0.03465, -0.7071, -0.7063, 2.719e-06, -0.7071, -0.7071, 0.03462, -0.7071, -0.7062, 0.03465, -0.7071, -0.7063, -2.156e-06, -0.7073, -0.7069, 2.719e-06, -0.7071, -0.7071, -0.03477, -0.7071, -0.7063, 2.719e-06, -0.7071, -0.7071, -2.156e-06, -0.7073, -0.7069, -0.03477, -0.7071, -0.7063, -2.156e-06, -0.7073, -0.7069, -0.03475, -0.7071, -0.7063, -0.1378, -0.7077, -0.693, -0.03477, -0.7071, -0.7063, -0.03475, -0.7071, -0.7063, -0.1378, -0.7077, -0.693, -0.1378, -0.7077, -0.693, -0.03477, -0.7071, -0.7063, -0.2704, -0.7077, -0.6528, -0.1378, -0.7077, -0.693, -0.1378, -0.7077, -0.693, -0.2704, -0.7077, -0.6528, -0.2704, -0.7077, -0.6528, -0.1378, -0.7077, -0.693, -0.3925, -0.7077, -0.5875, -0.2704, -0.7077, -0.6528, -0.2704, -0.7077, -0.6528, -0.3925, -0.7077, -0.5875, -0.3925, -0.7077, -0.5875, -0.2704, -0.7077, -0.6528, -0.4996, -0.7077, -0.4996, -0.3925, -0.7077, -0.5875, -0.3925, -0.7077, -0.5875, -0.4996, -0.7077, -0.4996, -0.4996, -0.7077, -0.4996, -0.3925, -0.7077, -0.5875, -0.5875, -0.7077, -0.3925, -0.4996, -0.7077, -0.4996, -0.4996, -0.7077, -0.4996, -0.5875, -0.7077, -0.3925, -0.5875, -0.7077, -0.3925, -0.4996, -0.7077, -0.4996, -0.6528, -0.7077, -0.2704, -0.5875, -0.7077, -0.3925, -0.5875, -0.7077, -0.3925, -0.6528, -0.7077, -0.2704, -0.6528, -0.7077, -0.2704, -0.5875, -0.7077, -0.3925, -0.693, -0.7077, -0.1378, -0.6528, -0.7077, -0.2704, -0.6528, -0.7077, -0.2704, -0.693, -0.7077, -0.1378, -0.693, -0.7077, -0.1378, -0.6528, -0.7077, -0.2704, -0.7061, -0.7072, -0.03478, -0.693, -0.7077, -0.1378, -0.693, -0.7077, -0.1378, -0.7061, -0.7072, -0.03478, -0.7061, -0.7072, -0.0347, -0.693, -0.7077, -0.1378, -0.7061, -0.7072, 0.03456, -0.7061, -0.7072, -0.0347, -0.7061, -0.7072, -0.03478, -0.7061, -0.7072, 0.03456, -0.7061, -0.7072, -0.03478, -0.7061, -0.7072, 0.03501, -0.693, -0.7077, 0.1378, -0.7061, -0.7072, 0.03456, -0.7061, -0.7072, 0.03501, -0.693, -0.7077, 0.1378, -0.693, -0.7077, 0.1378, -0.7061, -0.7072, 0.03456, -0.6528, -0.7077, 0.2704, -0.693, -0.7077, 0.1378, -0.693, -0.7077, 0.1378, -0.6528, -0.7077, 0.2704, -0.6528, -0.7077, 0.2704, -0.693, -0.7077, 0.1378, -0.5875, -0.7077, 0.3925, -0.6528, -0.7077, 0.2704, -0.6528, -0.7077, 0.2704, -0.5875, -0.7077, 0.3925, -0.5875, -0.7077, 0.3925, -0.6528, -0.7077, 0.2704, -0.4996, -0.7077, 0.4996, -0.5875, -0.7077, 0.3925, -0.5875, -0.7077, 0.3925, -0.4996, -0.7077, 0.4996, -0.4996, -0.7077, 0.4996, -0.5875, -0.7077, 0.3925, -0.3925, -0.7077, 0.5875, -0.4996, -0.7077, 0.4996, -0.4996, -0.7077, 0.4996, -0.3925, -0.7077, 0.5875, -0.3925, -0.7077, 0.5875, -0.4996, -0.7077, 0.4996, -0.2704, -0.7077, 0.6528, -0.3925, -0.7077, 0.5875, -0.3925, -0.7077, 0.5875, -0.2704, -0.7077, 0.6528, -0.2704, -0.7077, 0.6528, -0.3925, -0.7077, 0.5875, -0.1378, -0.7077, 0.693, -0.2704, -0.7077, 0.6528, -0.2704, -0.7077, 0.6528, 0.6528, -0.7077, -0.2704, 0.6528, -0.7077, -0.2704, 0.693, -0.7077, -0.1378, 0.5875, -0.7077, -0.3925, 0.6528, -0.7077, -0.2704, 0.6528, -0.7077, -0.2704, 0.5875, -0.7077, -0.3925, 0.5875, -0.7077, -0.3925, 0.6528, -0.7077, -0.2704, 0.4996, -0.7077, -0.4996, 0.5875, -0.7077, -0.3925, 0.5875, -0.7077, -0.3925, 0.4996, -0.7077, -0.4996, 0.4996, -0.7077, -0.4996, 0.5875, -0.7077, -0.3925, 0.3925, -0.7077, -0.5875, 0.4996, -0.7077, -0.4996, 0.4996, -0.7077, -0.4996, 0.3925, -0.7077, -0.5875, 0.3925, -0.7077, -0.5875, 0.4996, -0.7077, -0.4996, 0.2704, -0.7077, -0.6528, 0.3925, -0.7077, -0.5875, 0.3925, -0.7077, -0.5875, 0.2704, -0.7077, -0.6528, 0.2704, -0.7077, -0.6528, 0.3925, -0.7077, -0.5875, 0.1378, -0.7077, -0.693, 0.2704, -0.7077, -0.6528, 0.2704, -0.7077, -0.6528, 0.1378, -0.7077, -0.693, 0.1378, -0.7077, -0.693, 0.2704, -0.7077, -0.6528, 0.03468, -0.7071, -0.7063, 0.1378, -0.7077, -0.693, 0.1378, -0.7077, -0.693, 0.03468, -0.7071, -0.7063, 0.03484, -0.7071, -0.7063, 0.1378, -0.7077, -0.693, -4.3e-06, -0.7074, -0.7068, 0.03484, -0.7071, -0.7063, 0.03468, -0.7071, -0.7063, -4.3e-06, -0.7074, -0.7068, 0.03468, -0.7071, -0.7063, 2.719e-06, -0.7071, -0.7071, 2.719e-06, -0.7071, -0.7071, -0.03471, -0.7071, -0.7063, -4.3e-06, -0.7074, -0.7068, 2.719e-06, -0.7071, -0.7071, -0.03474, -0.7071, -0.7063, -0.03471, -0.7071, -0.7063, -0.1378, -0.7077, -0.693, -0.03471, -0.7071, -0.7063, -0.03474, -0.7071, -0.7063, -0.1378, -0.7077, -0.693, -0.1378, -0.7077, -0.693, -0.03471, -0.7071, -0.7063, -0.2704, -0.7077, -0.6528, -0.1378, -0.7077, -0.693, -0.1378, -0.7077, -0.693, -0.2704, -0.7077, -0.6528, -0.2704, -0.7077, -0.6528, -0.1378, -0.7077, -0.693, -0.3925, -0.7077, -0.5875, -0.2704, -0.7077, -0.6528, -0.2704, -0.7077, -0.6528, -0.3925, -0.7077, -0.5875, -0.3925, -0.7077, -0.5875, -0.2704, -0.7077, -0.6528, -0.4996, -0.7077, -0.4996, -0.3925, -0.7077, -0.5875, -0.3925, -0.7077, -0.5875, -0.4996, -0.7077, -0.4996, -0.4996, -0.7077, -0.4996, -0.3925, -0.7077, -0.5875, -0.5875, -0.7077, -0.3925, -0.4996, -0.7077, -0.4996, -0.4996, -0.7077, -0.4996, -0.5875, -0.7077, -0.3925, -0.5875, -0.7077, -0.3925, -0.4996, -0.7077, -0.4996, -0.6528, -0.7077, -0.2704, -0.5875, -0.7077, -0.3925, -0.5875, -0.7077, -0.3925, -0.6528, -0.7077, -0.2704, -0.6528, -0.7077, -0.2704, -0.5875, -0.7077, -0.3925, -0.693, -0.7077, -0.1378, -0.6528, -0.7077, -0.2704, -0.6528, -0.7077, -0.2704, -0.693, -0.7077, -0.1378, -0.693, -0.7077, -0.1378, -0.6528, -0.7077, -0.2704, -0.7061, -0.7072, -0.0349, -0.693, -0.7077, -0.1378, -0.693, -0.7077, -0.1378, -0.7061, -0.7072, -0.0349, -0.7061, -0.7072, -0.03463, -0.693, -0.7077, -0.1378, -0.7061, -0.7072, -0.0349, -0.7061, -0.7072, 0.03453, -0.7061, -0.7072, -0.03463, -0.7061, -0.7072, -0.0349, -0.7061, -0.7072, 0.0348, -0.7061, -0.7072, 0.03453, -0.693, -0.7077, 0.1378, -0.7061, -0.7072, 0.03453, -0.7061, -0.7072, 0.0348])] * 3)])
me_sign_gameplay01_witharrow_l_physics = bpy.data.meshes.new('sign_gameplay01_witharrow_l_physics')
me_sign_gameplay01_witharrow_l_physics.from_pydata([(-46.07, -7e-06, 10.89), (-46.07, -2.5, 10.89), (-43.5, -7e-06, 12.0), (-43.5, -2.5, 12.0), (-47.18, -2.5, 8.317), (-47.18, -2.5, -8.317), (-47.18, -5e-06, 8.317), (-46.07, 3e-06, -10.89), (-47.18, 2e-06, -8.317), (-43.5, 4e-06, -12.0), (43.5, 8e-06, -12.0), (43.5, -3e-06, 12.0), (47.18, 6e-06, -8.317), (46.07, 7e-06, -10.89), (47.18, -1e-06, 8.317), (46.07, -2e-06, 10.89), (46.07, -2.5, -10.89), (-46.07, -2.5, -10.89), (-43.5, -2.5, -12.0), (46.07, -2.5, 10.89), (47.18, -2.5, 8.317), (47.18, -2.5, -8.317), (43.5, -2.5, 12.0), (43.5, -2.5, -12.0)], [], [(0, 1, 2), (1, 3, 2), (4, 3, 1), (4, 5, 3), (1, 0, 6), (4, 1, 6), (7, 8, 9), (9, 8, 6), (9, 6, 0), (9, 0, 2), (9, 2, 10), (10, 2, 11), (10, 11, 12), (10, 12, 13), (12, 11, 14), (14, 11, 15), (12, 16, 13), (13, 16, 10), (8, 7, 5), (5, 7, 17), (17, 7, 18), (7, 9, 18), (5, 4, 8), (8, 4, 6), (3, 16, 19), (3, 5, 16), (19, 14, 15), (19, 20, 14), (16, 20, 19), (16, 21, 20), (22, 3, 19), (15, 22, 19), (21, 12, 20), (12, 14, 20), (12, 21, 16), (17, 18, 5), (18, 23, 5), (23, 16, 5), (16, 23, 10), (15, 11, 22), (22, 11, 2), (2, 3, 22), (9, 10, 23), (9, 23, 18)])
me_sign_gameplay01_witharrow_l_physics.polygons.foreach_set('use_smooth', [True] * 44)
_uv = me_sign_gameplay01_witharrow_l_physics.uv_layers.new(name='Float2')
_uv.uv.foreach_set('vector', [0.0, 0.0, 0.0, 0.0, 0.0, 0.0, 0.0, 0.0, 0.0, 0.0, 0.0, 0.0, 0.0, 0.0, 0.0, 0.0, 0.0, 0.0, 0.0, 0.0, 0.0, 0.0, 0.0, 0.0, 0.0, 0.0, 0.0, 0.0, 0.0, 0.0, 0.0, 0.0, 0.0, 0.0, 0.0, 0.0, 0.0, 0.0, 0.0, 0.0, 0.0, 0.0, 0.0, 0.0, 0.0, 0.0, 0.0, 0.0, 0.0, 0.0, 0.0, 0.0, 0.0, 0.0, 0.0, 0.0, 0.0, 0.0, 0.0, 0.0, 0.0, 0.0, 0.0, 0.0, 0.0, 0.0, 0.0, 0.0, 0.0, 0.0, 0.0, 0.0, 0.0, 0.0, 0.0, 0.0, 0.0, 0.0, 0.0, 0.0, 0.0, 0.0, 0.0, 0.0, 0.0, 0.0, 0.0, 0.0, 0.0, 0.0, 0.0, 0.0, 0.0, 0.0, 0.0, 0.0, 0.0, 0.0, 0.0, 0.0, 0.0, 0.0, 0.0, 0.0, 0.0, 0.0, 0.0, 0.0, 0.0, 0.0, 0.0, 0.0, 0.0, 0.0, 0.0, 0.0, 0.0, 0.0, 0.0, 0.0, 0.0, 0.0, 0.0, 0.0, 0.0, 0.0, 0.0, 0.0, 0.0, 0.0, 0.0, 0.0, 0.0, 0.0, 0.0, 0.0, 0.0, 0.0, 0.0, 0.0, 0.0, 0.0, 0.0, 0.0, 0.0, 0.0, 0.0, 0.0, 0.0, 0.0, 0.0, 0.0, 0.0, 0.0, 0.0, 0.0, 0.0, 0.0, 0.0, 0.0, 0.0, 0.0, 0.0, 0.0, 0.0, 0.0, 0.0, 0.0, 0.0, 0.0, 0.0, 0.0, 0.0, 0.0, 0.0, 0.0, 0.0, 0.0, 0.0, 0.0, 0.0, 0.0, 0.0, 0.0, 0.0, 0.0, 0.0, 0.0, 0.0, 0.0, 0.0, 0.0, 0.0, 0.0, 0.0, 0.0, 0.0, 0.0, 0.0, 0.0, 0.0, 0.0, 0.0, 0.0, 0.0, 0.0, 0.0, 0.0, 0.0, 0.0, 0.0, 0.0, 0.0, 0.0, 0.0, 0.0, 0.0, 0.0, 0.0, 0.0, 0.0, 0.0, 0.0, 0.0, 0.0, 0.0, 0.0, 0.0, 0.0, 0.0, 0.0, 0.0, 0.0, 0.0, 0.0, 0.0, 0.0, 0.0, 0.0, 0.0, 0.0, 0.0, 0.0, 0.0, 0.0, 0.0, 0.0, 0.0, 0.0, 0.0, 0.0, 0.0, 0.0, 0.0, 0.0, 0.0, 0.0, 0.0, 0.0, 0.0, 0.0, 0.0, 0.0, 0.0])
me_sign_gameplay01_witharrow_l_physics.materials.append(mat_phy)
me_sign_gameplay01_witharrow_l_physics.update()
me_sign_gameplay01_witharrow_l_physics.normals_split_custom_set([tuple(v) for v in zip(*[iter([-0.9905, -0.09724, -0.0972, 0.2028, -0.6924, -0.6924, -0.9945, -0.1051, -0.001361, 0.2028, -0.6924, -0.6924, 0.9984, -0.0557, -0.0006974, -0.9945, -0.1051, -0.001361, 0.5967, -0.02482, -0.8021, 0.9984, -0.0557, -0.0006974, 0.2028, -0.6924, -0.6924, 0.5967, -0.02482, -0.8021, 0.9997, 0.002284, -0.0226, 0.9984, -0.0557, -0.0006974, 0.2028, -0.6924, -0.6924, -0.9905, -0.09724, -0.0972, -0.8625, -0.05129, -0.5035, 0.5967, -0.02482, -0.8021, 0.2028, -0.6924, -0.6924, -0.8625, -0.05129, -0.5035, -0.2029, 0.6924, -0.6924, -0.5967, 0.02477, -0.8021, -0.9813, 0.1926, -0.001278, -0.9813, 0.1926, -0.001278, -0.5967, 0.02477, -0.8021, -0.8625, -0.05129, -0.5035, -0.9813, 0.1926, -0.001278, -0.8625, -0.05129, -0.5035, -0.9905, -0.09724, -0.0972, -0.9813, 0.1926, -0.001278, -0.9905, -0.09724, -0.0972, -0.9945, -0.1051, -0.001361, -0.9813, 0.1926, -0.001278, -0.9945, -0.1051, -0.001361, -0.9985, 0.05387, 0.001267, -0.9985, 0.05387, 0.001267, -0.9945, -0.1051, -0.001361, -0.9951, -0.09931, 0.001198, -0.9985, 0.05387, 0.001267, -0.9951, -0.09931, 0.001198, -0.8497, 0.03037, 0.5264, -0.9985, 0.05387, 0.001267, -0.8497, 0.03037, 0.5264, -0.3828, 0.6533, 0.6532, -0.8497, 0.03037, 0.5264, -0.9951, -0.09931, 0.001198, -0.7728, -0.06432, 0.6314, -0.7728, -0.06432, 0.6314, -0.9951, -0.09931, 0.001198, -0.2641, -0.7657, 0.5864, -0.8497, 0.03037, 0.5264, 1.0, 0.004601, 0.004549, -0.3828, 0.6533, 0.6532, -0.3828, 0.6533, 0.6532, 1.0, 0.004601, 0.004549, -0.9985, 0.05387, 0.001267, -0.5967, 0.02477, -0.8021, -0.2029, 0.6924, -0.6924, 0.9997, 0.002284, -0.0226, 0.9997, 0.002284, -0.0226, -0.2029, 0.6924, -0.6924, 0.3828, 0.6532, -0.6532, 0.3828, 0.6532, -0.6532, -0.2029, 0.6924, -0.6924, 0.8165, 0.5772, -0.01388, -0.2029, 0.6924, -0.6924, -0.9813, 0.1926, -0.001278, 0.8165, 0.5772, -0.01388, 0.9997, 0.002284, -0.0226, 0.5967, -0.02482, -0.8021, -0.5967, 0.02477, -0.8021, -0.5967, 0.02477, -0.8021, 0.5967, -0.02482, -0.8021, -0.8625, -0.05129, -0.5035, 0.9984, -0.0557, -0.0006974, 1.0, 0.004601, 0.004549, 1.0, -0.005759, 0.007615, 0.9984, -0.0557, -0.0006974, 0.9997, 0.002284, -0.0226, 1.0, 0.004601, 0.004549, 1.0, -0.005759, 0.007615, -0.7728, -0.06432, 0.6314, -0.2641, -0.7657, 0.5864, 1.0, -0.005759, 0.007615, 0.4293, -0.02796, 0.9027, -0.7728, -0.06432, 0.6314, 1.0, 0.004601, 0.004549, 0.4293, -0.02796, 0.9027, 1.0, -0.005759, 0.007615, 1.0, 0.004601, 0.004549, 0.358, 0.05379, 0.9322, 0.4293, -0.02796, 0.9027, 0.2106, -0.9775, 0.01208, 0.9984, -0.0557, -0.0006974, 1.0, -0.005759, 0.007615, -0.2641, -0.7657, 0.5864, 0.2106, -0.9775, 0.01208, 1.0, -0.005759, 0.007615, 0.358, 0.05379, 0.9322, -0.8497, 0.03037, 0.5264, 0.4293, -0.02796, 0.9027, -0.8497, 0.03037, 0.5264, -0.7728, -0.06432, 0.6314, 0.4293, -0.02796, 0.9027, -0.8497, 0.03037, 0.5264, 0.358, 0.05379, 0.9322, 1.0, 0.004601, 0.004549, 0.3828, 0.6532, -0.6532, 0.8165, 0.5772, -0.01388, 0.9997, 0.002284, -0.0226, 0.8165, 0.5772, -0.01388, 0.6981, 0.716, 0.004509, 0.9997, 0.002284, -0.0226, 0.6981, 0.716, 0.004509, 1.0, 0.004601, 0.004549, 0.9997, 0.002284, -0.0226, 1.0, 0.004601, 0.004549, 0.6981, 0.716, 0.004509, -0.9985, 0.05387, 0.001267, -0.2641, -0.7657, 0.5864, -0.9951, -0.09931, 0.001198, 0.2106, -0.9775, 0.01208, 0.2106, -0.9775, 0.01208, -0.9951, -0.09931, 0.001198, -0.9945, -0.1051, -0.001361, -0.9945, -0.1051, -0.001361, 0.9984, -0.0557, -0.0006974, 0.2106, -0.9775, 0.01208, -0.9813, 0.1926, -0.001278, -0.9985, 0.05387, 0.001267, 0.6981, 0.716, 0.004509, -0.9813, 0.1926, -0.001278, 0.6981, 0.716, 0.004509, 0.8165, 0.5772, -0.01388])] * 3)])
arm_sign_gameplay01_witharrow_l_qc_skeleton = bpy.data.armatures.new('sign_gameplay01_witharrow_l.qc_skeleton')  # bones are not reproduced

# ---- objects
ob_sign_gameplay01_witharrow_l_qc_skeleton = bpy.data.objects.new('sign_gameplay01_witharrow_l.qc_skeleton', arm_sign_gameplay01_witharrow_l_qc_skeleton)
ob_sign_gameplay01_witharrow_l = bpy.data.objects.new('sign_gameplay01_witharrow_L', me_sign_gameplay01_witharrow_l)
ob_sign_gameplay01_witharrow_l_physics = bpy.data.objects.new('sign_gameplay01_witharrow_l_physics', me_sign_gameplay01_witharrow_l_physics)

# ---- transforms, parenting, visibility, modifiers, constraints
ob_sign_gameplay01_witharrow_l_qc_skeleton.location = (0.0, 0.0, 0.0)
ob_sign_gameplay01_witharrow_l_qc_skeleton.show_in_front = True
ob_sign_gameplay01_witharrow_l.parent = ob_sign_gameplay01_witharrow_l_qc_skeleton
ob_sign_gameplay01_witharrow_l.location = (0.0, 0.0, 0.0)
_vg = ob_sign_gameplay01_witharrow_l.vertex_groups.new(name='static_prop')
_vg.add([0, 1, 2, 3, 4, 5, 6, 7, 8, 9, 10, 11, 12, 13, 14, 15, 16, 17, 18, 19, 20, 21, 22, 23, 24, 25, 26, 27, 28, 29, 30, 31, 32, 33, 34, 35, 36, 37, 38, 39, 40, 41, 42, 43, 44, 45, 46, 47, 48, 49, 50, 51, 52, 53, 54, 55, 56, 57, 58, 59, 60, 61, 62, 63, 64, 65, 66, 67, 68, 69, 70, 71, 72, 73, 74, 75, 76, 77, 78, 79, 80, 81, 82, 83, 84, 85, 86, 87, 88, 89, 90, 91, 92, 93, 94, 95, 96, 97, 98, 99, 100, 101, 102, 103, 104, 105, 106, 107, 108, 109, 110, 111, 112, 113, 114, 115, 116, 117, 118, 119, 120, 121, 122, 123, 124, 125, 126, 127, 128, 129, 130, 131, 132, 133, 134, 135, 136, 137, 138, 139, 140, 141, 142, 143, 144, 145, 146, 147, 148, 149, 150, 151, 152, 153, 154, 155, 156, 157, 158, 159, 160, 161, 162, 163, 164, 165, 166, 167, 168, 169, 170, 171, 172, 173, 174, 175, 176, 177, 178, 179, 180, 181, 182, 183, 184, 185, 186, 187, 188, 189, 190, 191, 192, 193, 194, 195, 196, 197, 198, 199, 200, 201, 202, 203, 204, 205, 206, 207, 208, 209, 210, 211, 212, 213, 214, 215, 216, 217, 218, 219, 220, 221, 222, 223, 224, 225, 226, 227, 228, 229, 230, 231, 232, 233, 234, 235, 236, 237, 238, 239, 240, 241, 242, 243, 244, 245, 246, 247, 248, 249, 250, 251, 252, 253, 254, 255, 256, 257, 258, 259, 260, 261, 262, 263, 264, 265, 266, 267, 268, 269], 1.0, 'REPLACE')
_m = ob_sign_gameplay01_witharrow_l.modifiers.new('Armature', 'ARMATURE')
_m.object = ob_sign_gameplay01_witharrow_l_qc_skeleton
ob_sign_gameplay01_witharrow_l_physics.parent = ob_sign_gameplay01_witharrow_l_qc_skeleton
ob_sign_gameplay01_witharrow_l_physics.location = (0.0, 0.0, 34.0)
ob_sign_gameplay01_witharrow_l_physics.display_type = 'SOLID'
ob_sign_gameplay01_witharrow_l_physics.show_wire = True
_vg = ob_sign_gameplay01_witharrow_l_physics.vertex_groups.new(name='static_prop')
_vg.add([0, 1, 2, 3, 4, 5, 6, 7, 8, 9, 10, 11, 12, 13, 14, 15, 16, 17, 18, 19, 20, 21, 22, 23], 1.0, 'REPLACE')
_m = ob_sign_gameplay01_witharrow_l_physics.modifiers.new('Armature', 'ARMATURE')
_m.object = ob_sign_gameplay01_witharrow_l_qc_skeleton

# ---- collection membership
scene.collection.objects.link(ob_sign_gameplay01_witharrow_l_qc_skeleton)
col_sign_gameplay01_witharrow_l.objects.link(ob_sign_gameplay01_witharrow_l)
col_sign_gameplay01_witharrow_l_physics.objects.link(ob_sign_gameplay01_witharrow_l_physics)

# ---- scene / render settings (as saved in the file)
scene.frame_start = 0; scene.frame_end = 0; scene.frame_set(0)
scene.render.engine = 'BLENDER_EEVEE_NEXT'
bpy.context.view_layer.update()

# ---- added for rendering (the .blend has no active camera and no usable light): camera, sun
cam_auto = bpy.data.cameras.new('AutoCamera')
cam_auto.lens = 50.0
cam_auto.sensor_width = 36.0
cam_auto.clip_end = 1799.15
ob_auto_camera = bpy.data.objects.new('AutoCamera', cam_auto)
scene.collection.objects.link(ob_auto_camera)
ob_auto_camera.location = (101.016, -123.019, 99.0127)
ob_auto_camera.rotation_euler = (1.09748, -7.21219e-08, 0.694738)
scene.camera = ob_auto_camera
light_auto_sun = bpy.data.lights.new('AutoSun', 'SUN')
light_auto_sun.energy = 3.0
light_auto_sun.angle = 0.0523599
ob_auto_sun = bpy.data.objects.new('AutoSun', light_auto_sun)
scene.collection.objects.link(ob_auto_sun)
ob_auto_sun.rotation_euler = (0.872665, 0.174533, 0.523599)
bpy.context.view_layer.update()
